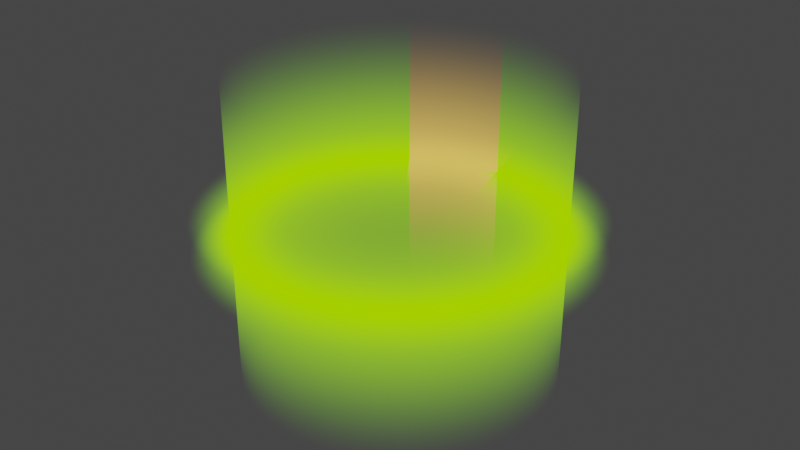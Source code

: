 # Source: Point_Of_Interest.blend  (saved by Blender 2.83.19; exported with 4.5.12 LTS)
import bpy
from mathutils import Matrix  # noqa: F401  (used for matrix-valued properties, if any)

bpy.ops.wm.read_factory_settings(use_empty=True)
scene = bpy.context.scene
scene.name = 'Scene'

# ---- collections
col_collection = bpy.data.collections.new('Collection'); scene.collection.children.link(col_collection)

# ---- materials (node trees are filled in below, after node groups)
mat_x = bpy.data.materials.new('Материал')
mat_x.surface_render_method = 'BLENDED'
mat_x.blend_method = 'BLEND'

# ---- material node trees
mat_x.use_nodes = True; mat_x.node_tree.nodes.clear()
_N = mat_x.node_tree.nodes; _L = mat_x.node_tree.links
n0 = _N.new('ShaderNodeUVMap'); n0.name = 'UV-разметка'; n0.location = (220, 623)
n1 = _N.new('ShaderNodeTexGradient'); n1.name = 'Текстура градиента'; n1.location = (692, 551)
n2 = _N.new('ShaderNodeBsdfTransparent'); n2.name = 'Прозрачный BSDF'; n2.location = (83, 78)
n3 = _N.new('ShaderNodeSeparateColor'); n3.name = 'Разделить RGB'; n3.location = (-108, 321)
n4 = _N.new('ShaderNodeMath'); n4.name = 'Математика.001'; n4.location = (146, 347)
n4.operation = 'MULTIPLY'
n4.use_clamp = True
n4.inputs[2].default_value = 0.0
n5 = _N.new('ShaderNodeVertexColor'); n5.name = 'Цвет вершины'; n5.location = (-374, 370)
n6 = _N.new('ShaderNodeMapping'); n6.name = 'Отображение'; n6.location = (475, 652)
n7 = _N.new('ShaderNodeRGB'); n7.name = 'RGB.001'; n7.location = (178, -163)
n7.outputs[0].default_value = (0.3886, 1.0, 0.0, 1.0)
n8 = _N.new('ShaderNodeSeparateColor'); n8.name = 'Разделить RGB.001'; n8.location = (297, 2)
n9 = _N.new('ShaderNodeVertexColor'); n9.name = 'Цвет вершины.001'; n9.location = (-20, -104)
n10 = _N.new('ShaderNodeMixShader'); n10.name = 'Микс-шейдер'; n10.location = (704, 290)
n11 = _N.new('ShaderNodeMixShader'); n11.name = 'Микс-шейдер.002'; n11.location = (1053, 161)
n12 = _N.new('ShaderNodeRGB'); n12.name = 'RGB'; n12.location = (-226, 156)
n12.outputs[0].default_value = (1.0, 0.6038, 0.1079, 1.0)
n13 = _N.new('ShaderNodeMixShader'); n13.name = 'Микс-шейдер.001'; n13.location = (1329, 409)
n14 = _N.new('ShaderNodeOutputMaterial'); n14.name = 'Material Output'; n14.location = (1555, 418)
n14.target = 'CYCLES'
n15 = _N.new('ShaderNodeMath'); n15.name = 'Математика'; n15.location = (957, 592)
n15.operation = 'LESS_THAN'
n15.inputs[1].default_value = 0.9
n15.inputs[2].default_value = 0.0
n16 = _N.new('ShaderNodeBsdfTransparent'); n16.name = 'Прозрачный BSDF.001'; n16.location = (496, -183)
n17 = _N.new('ShaderNodeMath'); n17.name = 'Математика.002'; n17.location = (613, 134)
n17.operation = 'MULTIPLY'
n17.use_clamp = True
n17.inputs[2].default_value = 0.0
n18 = _N.new('ShaderNodeOutputMaterial'); n18.name = 'Material Output.001'; n18.location = (0, 0)
n18.target = 'EEVEE'
n19 = _N.new('ShaderNodeMixShader'); n19.name = 'Mix Shader'; n19.location = (0, 0)
n19.label = 'Disable Shadow'
n19.hide = True
n20 = _N.new('ShaderNodeLightPath'); n20.name = 'Light Path'; n20.location = (0, 0)
n20.hide = True
n21 = _N.new('ShaderNodeBsdfTransparent'); n21.name = 'Transparent BSDF'; n21.location = (0, 0)
n21.hide = True
_L.new(n5.outputs[0], n3.inputs[0])
_L.new(n12.outputs[0], n10.inputs[2])
_L.new(n10.outputs[0], n13.inputs[1])
_L.new(n2.outputs[0], n10.inputs[1])
_L.new(n4.outputs[0], n10.inputs[0])
_L.new(n3.outputs[0], n4.inputs[0])
_L.new(n3.outputs[0], n4.inputs[1])
_L.new(n0.outputs[0], n6.inputs[0])
_L.new(n6.outputs[0], n1.inputs[0])
_L.new(n13.outputs[0], n14.inputs[0])
_L.new(n1.outputs[0], n15.inputs[0])
_L.new(n15.outputs[0], n13.inputs[0])
_L.new(n9.outputs[0], n8.inputs[0])
_L.new(n7.outputs[0], n11.inputs[2])
_L.new(n16.outputs[0], n11.inputs[1])
_L.new(n8.outputs[0], n17.inputs[0])
_L.new(n8.outputs[0], n17.inputs[1])
_L.new(n11.outputs[0], n13.inputs[2])
_L.new(n17.outputs[0], n11.inputs[0])
_L.new(n13.outputs[0], n19.inputs[1])
_L.new(n19.outputs[0], n18.inputs[0])
_L.new(n20.outputs[1], n19.inputs[0])
_L.new(n21.outputs[0], n19.inputs[2])
n14.is_active_output = True

# ---- world
world_world = bpy.data.worlds.new('World'); scene.world = world_world
world_world.use_nodes = True; world_world.node_tree.nodes.clear()
_N = world_world.node_tree.nodes; _L = world_world.node_tree.links
n0 = _N.new('ShaderNodeOutputWorld'); n0.name = 'World Output'; n0.location = (300, 300)
n1 = _N.new('ShaderNodeBackground'); n1.name = 'Background'; n1.location = (10, 300)
n1.inputs[0].default_value = (0.05088, 0.05088, 0.05088, 1.0)
_L.new(n1.outputs[0], n0.inputs[0])
n0.is_active_output = True
world_world.color = (0.05088, 0.05088, 0.05088)
world_world.use_sun_shadow = False
world_world.sun_shadow_jitter_overblur = 0.0

# ---- meshes
me_x = bpy.data.meshes.new('Окружность')
me_x.from_pydata([(0.0, 1.0, 0.0), (-0.09802, 0.9952, 0.0), (-0.1951, 0.9808, 0.0), (-0.2903, 0.9569, 0.0), (-0.3827, 0.9239, 0.0), (-0.4714, 0.8819, 0.0), (-0.5556, 0.8315, 0.0), (-0.6344, 0.773, 0.0), (-0.7071, 0.7071, 0.0), (-0.773, 0.6344, 0.0), (-0.8315, 0.5556, 0.0), (-0.8819, 0.4714, 0.0), (-0.9239, 0.3827, 0.0), (-0.9569, 0.2903, 0.0), (-0.9808, 0.1951, 0.0), (-0.9952, 0.09802, 0.0), (-1.0, -1.629e-07, 0.0), (-0.9952, -0.09802, 0.0), (-0.9808, -0.1951, 0.0), (-0.9569, -0.2903, 0.0), (-0.9239, -0.3827, 0.0), (-0.8819, -0.4714, 0.0), (-0.8315, -0.5556, 0.0), (-0.773, -0.6344, 0.0), (-0.7071, -0.7071, 0.0), (-0.6344, -0.773, 0.0), (-0.5556, -0.8315, 0.0), (-0.4714, -0.8819, 0.0), (-0.3827, -0.9239, 0.0), (-0.2903, -0.9569, 0.0), (-0.1951, -0.9808, 0.0), (-0.09802, -0.9952, 0.0), (8.027e-07, -1.0, 0.0), (0.09802, -0.9952, 0.0), (0.1951, -0.9808, 0.0), (0.2903, -0.9569, 0.0), (0.3827, -0.9239, 0.0), (0.4714, -0.8819, 0.0), (0.5556, -0.8315, 0.0), (0.6344, -0.773, 0.0), (0.7071, -0.7071, 0.0), (0.773, -0.6344, 0.0), (0.8315, -0.5556, 0.0), (0.8819, -0.4714, 0.0), (0.9239, -0.3827, 0.0), (0.9569, -0.2903, 0.0), (0.9808, -0.1951, 0.0), (0.9952, -0.09802, 0.0), (1.0, -4.649e-07, 0.0), (0.9952, 0.09802, 0.0), (0.9808, 0.1951, 0.0), (0.9569, 0.2903, 0.0), (0.9239, 0.3827, 0.0), (0.8819, 0.4714, 0.0), (0.8315, 0.5556, 0.0), (0.773, 0.6344, 0.0), (0.7071, 0.7071, 0.0), (0.6344, 0.773, 0.0), (0.5556, 0.8315, 0.0), (0.4714, 0.8819, 0.0), (0.3827, 0.9239, 0.0), (0.2903, 0.9569, 0.0), (0.1951, 0.9808, 0.0), (0.09802, 0.9952, 0.0), (0.0, 1.0, 1.0), (-0.09802, 0.9952, 1.0), (-0.1951, 0.9808, 1.0), (-0.2903, 0.9569, 1.0), (-0.3827, 0.9239, 1.0), (-0.4714, 0.8819, 1.0), (-0.5556, 0.8315, 1.0), (-0.6344, 0.773, 1.0), (-0.7071, 0.7071, 1.0), (-0.773, 0.6344, 1.0), (-0.8315, 0.5556, 1.0), (-0.8819, 0.4714, 1.0), (-0.9239, 0.3827, 1.0), (-0.9569, 0.2903, 1.0), (-0.9808, 0.1951, 1.0), (-0.9952, 0.09802, 1.0), (-1.0, -1.629e-07, 1.0), (-0.9952, -0.09802, 1.0), (-0.9808, -0.1951, 1.0), (-0.9569, -0.2903, 1.0), (-0.9239, -0.3827, 1.0), (-0.8819, -0.4714, 1.0), (-0.8315, -0.5556, 1.0), (-0.773, -0.6344, 1.0), (-0.7071, -0.7071, 1.0), (-0.6344, -0.773, 1.0), (-0.5556, -0.8315, 1.0), (-0.4714, -0.8819, 1.0), (-0.3827, -0.9239, 1.0), (-0.2903, -0.9569, 1.0), (-0.1951, -0.9808, 1.0), (-0.09802, -0.9952, 1.0), (8.027e-07, -1.0, 1.0), (0.09802, -0.9952, 1.0), (0.1951, -0.9808, 1.0), (0.2903, -0.9569, 1.0), (0.3827, -0.9239, 1.0), (0.4714, -0.8819, 1.0), (0.5556, -0.8315, 1.0), (0.6344, -0.773, 1.0), (0.7071, -0.7071, 1.0), (0.773, -0.6344, 1.0), (0.8315, -0.5556, 1.0), (0.8819, -0.4714, 1.0), (0.9239, -0.3827, 1.0), (0.9569, -0.2903, 1.0), (0.9808, -0.1951, 1.0), (0.9952, -0.09802, 1.0), (1.0, -4.649e-07, 1.0), (0.9952, 0.09802, 1.0), (0.9808, 0.1951, 1.0), (0.9569, 0.2903, 1.0), (0.9239, 0.3827, 1.0), (0.8819, 0.4714, 1.0), (0.8315, 0.5556, 1.0), (0.773, 0.6344, 1.0), (0.7071, 0.7071, 1.0), (0.6344, 0.773, 1.0), (0.5556, 0.8315, 1.0), (0.4714, 0.8819, 1.0), (0.3827, 0.9239, 1.0), (0.2903, 0.9569, 1.0), (0.1951, 0.9808, 1.0), (0.09802, 0.9952, 1.0), (0.0, 1.0, -1.0), (-0.09802, 0.9952, -1.0), (-0.1951, 0.9808, -1.0), (-0.2903, 0.9569, -1.0), (-0.3827, 0.9239, -1.0), (-0.4714, 0.8819, -1.0), (-0.5556, 0.8315, -1.0), (-0.6344, 0.773, -1.0), (-0.7071, 0.7071, -1.0), (-0.773, 0.6344, -1.0), (-0.8315, 0.5556, -1.0), (-0.8819, 0.4714, -1.0), (-0.9239, 0.3827, -1.0), (-0.9569, 0.2903, -1.0), (-0.9808, 0.1951, -1.0), (-0.9952, 0.09802, -1.0), (-1.0, -1.629e-07, -1.0), (-0.9952, -0.09802, -1.0), (-0.9808, -0.1951, -1.0), (-0.9569, -0.2903, -1.0), (-0.9239, -0.3827, -1.0), (-0.8819, -0.4714, -1.0), (-0.8315, -0.5556, -1.0), (-0.773, -0.6344, -1.0), (-0.7071, -0.7071, -1.0), (-0.6344, -0.773, -1.0), (-0.5556, -0.8315, -1.0), (-0.4714, -0.8819, -1.0), (-0.3827, -0.9239, -1.0), (-0.2903, -0.9569, -1.0), (-0.1951, -0.9808, -1.0), (-0.09802, -0.9952, -1.0), (8.027e-07, -1.0, -1.0), (0.09802, -0.9952, -1.0), (0.1951, -0.9808, -1.0), (0.2903, -0.9569, -1.0), (0.3827, -0.9239, -1.0), (0.4714, -0.8819, -1.0), (0.5556, -0.8315, -1.0), (0.6344, -0.773, -1.0), (0.7071, -0.7071, -1.0), (0.773, -0.6344, -1.0), (0.8315, -0.5556, -1.0), (0.8819, -0.4714, -1.0), (0.9239, -0.3827, -1.0), (0.9569, -0.2903, -1.0), (0.9808, -0.1951, -1.0), (0.9952, -0.09802, -1.0), (1.0, -4.649e-07, -1.0), (0.9952, 0.09802, -1.0), (0.9808, 0.1951, -1.0), (0.9569, 0.2903, -1.0), (0.9239, 0.3827, -1.0), (0.8819, 0.4714, -1.0), (0.8315, 0.5556, -1.0), (0.773, 0.6344, -1.0), (0.7071, 0.7071, -1.0), (0.6344, 0.773, -1.0), (0.5556, 0.8315, -1.0), (0.4714, 0.8819, -1.0), (0.3827, 0.9239, -1.0), (0.2903, 0.9569, -1.0), (0.1951, 0.9808, -1.0), (0.09802, 0.9952, -1.0), (-1.811e-07, 1.259, 0.111), (-0.1234, 1.253, 0.111), (-0.2457, 1.235, 0.111), (-0.3655, 1.205, 0.111), (-0.4819, 1.163, 0.111), (-0.5936, 1.111, 0.111), (-0.6996, 1.047, 0.111), (-0.7988, 0.9734, 0.111), (-0.8904, 0.8904, 0.111), (-0.9734, 0.7988, 0.111), (-1.047, 0.6996, 0.111), (-1.111, 0.5936, 0.111), (-1.163, 0.4819, 0.111), (-1.205, 0.3655, 0.111), (-1.235, 0.2457, 0.111), (-1.253, 0.1234, 0.111), (-1.259, -1.451e-07, 0.111), (-1.253, -0.1234, 0.111), (-1.235, -0.2457, 0.111), (-1.205, -0.3655, 0.111), (-1.163, -0.4819, 0.111), (-1.111, -0.5936, 0.111), (-1.047, -0.6996, 0.111), (-0.9734, -0.7988, 0.111), (-0.8904, -0.8904, 0.111), (-0.7988, -0.9734, 0.111), (-0.6996, -1.047, 0.111), (-0.5936, -1.111, 0.111), (-0.4819, -1.163, 0.111), (-0.3655, -1.205, 0.111), (-0.2457, -1.235, 0.111), (-0.1234, -1.253, 0.111), (8.297e-07, -1.259, 0.111), (0.1234, -1.253, 0.111), (0.2457, -1.235, 0.111), (0.3655, -1.205, 0.111), (0.4819, -1.163, 0.111), (0.5936, -1.111, 0.111), (0.6996, -1.047, 0.111), (0.7988, -0.9734, 0.111), (0.8904, -0.8904, 0.111), (0.9734, -0.7988, 0.111), (1.047, -0.6996, 0.111), (1.111, -0.5936, 0.111), (1.163, -0.4819, 0.111), (1.205, -0.3655, 0.111), (1.235, -0.2457, 0.111), (1.253, -0.1234, 0.111), (1.259, -5.253e-07, 0.111), (1.253, 0.1234, 0.111), (1.235, 0.2457, 0.111), (1.205, 0.3655, 0.111), (1.163, 0.4819, 0.111), (1.111, 0.5936, 0.111), (1.047, 0.6996, 0.111), (0.9734, 0.7988, 0.111), (0.8904, 0.8904, 0.111), (0.7988, 0.9734, 0.111), (0.6996, 1.047, 0.111), (0.5936, 1.111, 0.111), (0.4819, 1.163, 0.111), (0.3655, 1.205, 0.111), (0.2457, 1.235, 0.111), (0.1234, 1.253, 0.111), (-1.811e-07, 1.259, -0.111), (-0.1234, 1.253, -0.111), (-0.2457, 1.235, -0.111), (-0.3655, 1.205, -0.111), (-0.4819, 1.163, -0.111), (-0.5936, 1.111, -0.111), (-0.6996, 1.047, -0.111), (-0.7988, 0.9734, -0.111), (-0.8904, 0.8904, -0.111), (-0.9734, 0.7988, -0.111), (-1.047, 0.6996, -0.111), (-1.111, 0.5936, -0.111), (-1.163, 0.4819, -0.111), (-1.205, 0.3655, -0.111), (-1.235, 0.2457, -0.111), (-1.253, 0.1234, -0.111), (-1.259, -1.451e-07, -0.111), (-1.253, -0.1234, -0.111), (-1.235, -0.2457, -0.111), (-1.205, -0.3655, -0.111), (-1.163, -0.4819, -0.111), (-1.111, -0.5936, -0.111), (-1.047, -0.6996, -0.111), (-0.9734, -0.7988, -0.111), (-0.8904, -0.8904, -0.111), (-0.7988, -0.9734, -0.111), (-0.6996, -1.047, -0.111), (-0.5936, -1.111, -0.111), (-0.4819, -1.163, -0.111), (-0.3655, -1.205, -0.111), (-0.2457, -1.235, -0.111), (-0.1234, -1.253, -0.111), (8.297e-07, -1.259, -0.111), (0.1234, -1.253, -0.111), (0.2457, -1.235, -0.111), (0.3655, -1.205, -0.111), (0.4819, -1.163, -0.111), (0.5936, -1.111, -0.111), (0.6996, -1.047, -0.111), (0.7988, -0.9734, -0.111), (0.8904, -0.8904, -0.111), (0.9734, -0.7988, -0.111), (1.047, -0.6996, -0.111), (1.111, -0.5936, -0.111), (1.163, -0.4819, -0.111), (1.205, -0.3655, -0.111), (1.235, -0.2457, -0.111), (1.253, -0.1234, -0.111), (1.259, -5.253e-07, -0.111), (1.253, 0.1234, -0.111), (1.235, 0.2457, -0.111), (1.205, 0.3655, -0.111), (1.163, 0.4819, -0.111), (1.111, 0.5936, -0.111), (1.047, 0.6996, -0.111), (0.9734, 0.7988, -0.111), (0.8904, 0.8904, -0.111), (0.7988, 0.9734, -0.111), (0.6996, 1.047, -0.111), (0.5936, 1.111, -0.111), (0.4819, 1.163, -0.111), (0.3655, 1.205, -0.111), (0.2457, 1.235, -0.111), (0.1234, 1.253, -0.111), (1.744e-07, 0.6848, 0.1), (-0.06712, 0.6815, 0.1), (-0.1336, 0.6717, 0.1), (-0.1988, 0.6553, 0.1), (-0.2621, 0.6327, 0.1), (-0.3228, 0.604, 0.1), (-0.3805, 0.5694, 0.1), (-0.4344, 0.5294, 0.1), (-0.4842, 0.4842, 0.1), (-0.5294, 0.4344, 0.1), (-0.5694, 0.3805, 0.1), (-0.604, 0.3228, 0.1), (-0.6327, 0.2621, 0.1), (-0.6553, 0.1988, 0.1), (-0.6717, 0.1336, 0.1), (-0.6815, 0.06712, 0.1), (-0.6848, -1.893e-07, 0.1), (-0.6815, -0.06712, 0.1), (-0.6717, -0.1336, 0.1), (-0.6553, -0.1988, 0.1), (-0.6327, -0.2621, 0.1), (-0.604, -0.3228, 0.1), (-0.5694, -0.3805, 0.1), (-0.5294, -0.4344, 0.1), (-0.4842, -0.4842, 0.1), (-0.4344, -0.5294, 0.1), (-0.3805, -0.5694, 0.1), (-0.3228, -0.604, 0.1), (-0.2621, -0.6327, 0.1), (-0.1988, -0.6553, 0.1), (-0.1336, -0.6717, 0.1), (-0.06712, -0.6815, 0.1), (7.241e-07, -0.6848, 0.1), (0.06712, -0.6815, 0.1), (0.1336, -0.6717, 0.1), (0.1988, -0.6553, 0.1), (0.2621, -0.6327, 0.1), (0.3228, -0.604, 0.1), (0.3805, -0.5694, 0.1), (0.4344, -0.5294, 0.1), (0.4842, -0.4842, 0.1), (0.5294, -0.4344, 0.1), (0.5694, -0.3805, 0.1), (0.604, -0.3228, 0.1), (0.6327, -0.2621, 0.1), (0.6553, -0.1988, 0.1), (0.6717, -0.1336, 0.1), (0.6815, -0.06712, 0.1), (0.6848, -3.961e-07, 0.1), (0.6815, 0.06712, 0.1), (0.6717, 0.1336, 0.1), (0.6553, 0.1988, 0.1), (0.6327, 0.2621, 0.1), (0.604, 0.3228, 0.1), (0.5694, 0.3805, 0.1), (0.5294, 0.4344, 0.1), (0.4842, 0.4842, 0.1), (0.4344, 0.5294, 0.1), (0.3805, 0.5694, 0.1), (0.3228, 0.604, 0.1), (0.2621, 0.6327, 0.1), (0.1988, 0.6553, 0.1), (0.1336, 0.6717, 0.1), (0.06713, 0.6815, 0.1), (1.744e-07, 0.6848, -0.1), (-0.06712, 0.6815, -0.1), (-0.1336, 0.6717, -0.1), (-0.1988, 0.6553, -0.1), (-0.2621, 0.6327, -0.1), (-0.3228, 0.604, -0.1), (-0.3805, 0.5694, -0.1), (-0.4344, 0.5294, -0.1), (-0.4842, 0.4842, -0.1), (-0.5294, 0.4344, -0.1), (-0.5694, 0.3805, -0.1), (-0.604, 0.3228, -0.1), (-0.6327, 0.2621, -0.1), (-0.6553, 0.1988, -0.1), (-0.6717, 0.1336, -0.1), (-0.6815, 0.06712, -0.1), (-0.6848, -1.893e-07, -0.1), (-0.6815, -0.06712, -0.1), (-0.6717, -0.1336, -0.1), (-0.6553, -0.1988, -0.1), (-0.6327, -0.2621, -0.1), (-0.604, -0.3228, -0.1), (-0.5694, -0.3805, -0.1), (-0.5294, -0.4344, -0.1), (-0.4842, -0.4842, -0.1), (-0.4344, -0.5294, -0.1), (-0.3805, -0.5694, -0.1), (-0.3228, -0.604, -0.1), (-0.2621, -0.6327, -0.1), (-0.1988, -0.6553, -0.1), (-0.1336, -0.6717, -0.1), (-0.06712, -0.6815, -0.1), (7.241e-07, -0.6848, -0.1), (0.06712, -0.6815, -0.1), (0.1336, -0.6717, -0.1), (0.1988, -0.6553, -0.1), (0.2621, -0.6327, -0.1), (0.3228, -0.604, -0.1), (0.3805, -0.5694, -0.1), (0.4344, -0.5294, -0.1), (0.4842, -0.4842, -0.1), (0.5294, -0.4344, -0.1), (0.5694, -0.3805, -0.1), (0.604, -0.3228, -0.1), (0.6327, -0.2621, -0.1), (0.6553, -0.1988, -0.1), (0.6717, -0.1336, -0.1), (0.6815, -0.06712, -0.1), (0.6848, -3.961e-07, -0.1), (0.6815, 0.06712, -0.1), (0.6717, 0.1336, -0.1), (0.6553, 0.1988, -0.1), (0.6327, 0.2621, -0.1), (0.604, 0.3228, -0.1), (0.5694, 0.3805, -0.1), (0.5294, 0.4344, -0.1), (0.4842, 0.4842, -0.1), (0.4344, 0.5294, -0.1), (0.3805, 0.5694, -0.1), (0.3228, 0.604, -0.1), (0.2621, 0.6327, -0.1), (0.1988, 0.6553, -0.1), (0.1336, 0.6717, -0.1), (0.06713, 0.6815, -0.1)], [], [(39, 38, 102, 103), (13, 12, 76, 77), (40, 39, 103, 104), (14, 13, 77, 78), (41, 40, 104, 105), (15, 14, 78, 79), (42, 41, 105, 106), (16, 15, 79, 80), (43, 42, 106, 107), (17, 16, 80, 81), (44, 43, 107, 108), (18, 17, 81, 82), (45, 44, 108, 109), (19, 18, 82, 83), (46, 45, 109, 110), (20, 19, 83, 84), (47, 46, 110, 111), (21, 20, 84, 85), (48, 47, 111, 112), (22, 21, 85, 86), (49, 48, 112, 113), (23, 22, 86, 87), (50, 49, 113, 114), (24, 23, 87, 88), (51, 50, 114, 115), (25, 24, 88, 89), (52, 51, 115, 116), (26, 25, 89, 90), (53, 52, 116, 117), (27, 26, 90, 91), (1, 0, 64, 65), (54, 53, 117, 118), (28, 27, 91, 92), (2, 1, 65, 66), (55, 54, 118, 119), (29, 28, 92, 93), (3, 2, 66, 67), (56, 55, 119, 120), (30, 29, 93, 94), (4, 3, 67, 68), (57, 56, 120, 121), (31, 30, 94, 95), (5, 4, 68, 69), (58, 57, 121, 122), (32, 31, 95, 96), (6, 5, 69, 70), (59, 58, 122, 123), (33, 32, 96, 97), (7, 6, 70, 71), (60, 59, 123, 124), (34, 33, 97, 98), (8, 7, 71, 72), (61, 60, 124, 125), (35, 34, 98, 99), (9, 8, 72, 73), (62, 61, 125, 126), (36, 35, 99, 100), (10, 9, 73, 74), (63, 62, 126, 127), (37, 36, 100, 101), (11, 10, 74, 75), (0, 63, 127, 64), (38, 37, 101, 102), (12, 11, 75, 76), (38, 39, 167, 166), (12, 13, 141, 140), (39, 40, 168, 167), (13, 14, 142, 141), (40, 41, 169, 168), (14, 15, 143, 142), (41, 42, 170, 169), (15, 16, 144, 143), (42, 43, 171, 170), (16, 17, 145, 144), (43, 44, 172, 171), (17, 18, 146, 145), (44, 45, 173, 172), (18, 19, 147, 146), (45, 46, 174, 173), (19, 20, 148, 147), (46, 47, 175, 174), (20, 21, 149, 148), (47, 48, 176, 175), (21, 22, 150, 149), (48, 49, 177, 176), (22, 23, 151, 150), (49, 50, 178, 177), (23, 24, 152, 151), (50, 51, 179, 178), (24, 25, 153, 152), (51, 52, 180, 179), (25, 26, 154, 153), (52, 53, 181, 180), (26, 27, 155, 154), (0, 1, 129, 128), (53, 54, 182, 181), (27, 28, 156, 155), (1, 2, 130, 129), (54, 55, 183, 182), (28, 29, 157, 156), (2, 3, 131, 130), (55, 56, 184, 183), (29, 30, 158, 157), (3, 4, 132, 131), (56, 57, 185, 184), (30, 31, 159, 158), (4, 5, 133, 132), (57, 58, 186, 185), (31, 32, 160, 159), (5, 6, 134, 133), (58, 59, 187, 186), (32, 33, 161, 160), (6, 7, 135, 134), (59, 60, 188, 187), (33, 34, 162, 161), (7, 8, 136, 135), (60, 61, 189, 188), (34, 35, 163, 162), (8, 9, 137, 136), (61, 62, 190, 189), (35, 36, 164, 163), (9, 10, 138, 137), (62, 63, 191, 190), (36, 37, 165, 164), (10, 11, 139, 138), (63, 0, 128, 191), (37, 38, 166, 165), (11, 12, 140, 139), (36, 35, 227, 228), (10, 9, 201, 202), (63, 62, 254, 255), (37, 36, 228, 229), (11, 10, 202, 203), (0, 63, 255, 192), (38, 37, 229, 230), (12, 11, 203, 204), (39, 38, 230, 231), (13, 12, 204, 205), (40, 39, 231, 232), (14, 13, 205, 206), (41, 40, 232, 233), (15, 14, 206, 207), (42, 41, 233, 234), (16, 15, 207, 208), (43, 42, 234, 235), (17, 16, 208, 209), (44, 43, 235, 236), (18, 17, 209, 210), (45, 44, 236, 237), (19, 18, 210, 211), (46, 45, 237, 238), (20, 19, 211, 212), (47, 46, 238, 239), (21, 20, 212, 213), (48, 47, 239, 240), (22, 21, 213, 214), (49, 48, 240, 241), (23, 22, 214, 215), (50, 49, 241, 242), (24, 23, 215, 216), (51, 50, 242, 243), (25, 24, 216, 217), (52, 51, 243, 244), (26, 25, 217, 218), (53, 52, 244, 245), (27, 26, 218, 219), (1, 0, 192, 193), (54, 53, 245, 246), (28, 27, 219, 220), (2, 1, 193, 194), (55, 54, 246, 247), (29, 28, 220, 221), (3, 2, 194, 195), (56, 55, 247, 248), (30, 29, 221, 222), (4, 3, 195, 196), (57, 56, 248, 249), (31, 30, 222, 223), (5, 4, 196, 197), (58, 57, 249, 250), (32, 31, 223, 224), (6, 5, 197, 198), (59, 58, 250, 251), (33, 32, 224, 225), (7, 6, 198, 199), (60, 59, 251, 252), (34, 33, 225, 226), (8, 7, 199, 200), (61, 60, 252, 253), (35, 34, 226, 227), (9, 8, 200, 201), (62, 61, 253, 254), (257, 258, 2, 1), (258, 259, 3, 2), (259, 260, 4, 3), (260, 261, 5, 4), (261, 262, 6, 5), (262, 263, 7, 6), (263, 264, 8, 7), (264, 265, 9, 8), (265, 266, 10, 9), (266, 267, 11, 10), (267, 268, 12, 11), (268, 269, 13, 12), (269, 270, 14, 13), (270, 271, 15, 14), (271, 272, 16, 15), (272, 273, 17, 16), (273, 274, 18, 17), (274, 275, 19, 18), (275, 276, 20, 19), (276, 277, 21, 20), (277, 278, 22, 21), (278, 279, 23, 22), (279, 280, 24, 23), (280, 281, 25, 24), (281, 282, 26, 25), (282, 283, 27, 26), (283, 284, 28, 27), (284, 285, 29, 28), (285, 286, 30, 29), (286, 287, 31, 30), (287, 288, 32, 31), (288, 289, 33, 32), (289, 290, 34, 33), (290, 291, 35, 34), (291, 292, 36, 35), (292, 293, 37, 36), (293, 294, 38, 37), (294, 295, 39, 38), (295, 296, 40, 39), (296, 297, 41, 40), (297, 298, 42, 41), (298, 299, 43, 42), (299, 300, 44, 43), (300, 301, 45, 44), (301, 302, 46, 45), (302, 303, 47, 46), (303, 304, 48, 47), (304, 305, 49, 48), (305, 306, 50, 49), (306, 307, 51, 50), (307, 308, 52, 51), (308, 309, 53, 52), (309, 310, 54, 53), (310, 311, 55, 54), (311, 312, 56, 55), (312, 313, 57, 56), (313, 314, 58, 57), (314, 315, 59, 58), (315, 316, 60, 59), (316, 317, 61, 60), (317, 318, 62, 61), (318, 319, 63, 62), (319, 256, 0, 63), (256, 257, 1, 0), (35, 36, 356, 355), (9, 10, 330, 329), (62, 63, 383, 382), (36, 37, 357, 356), (10, 11, 331, 330), (63, 0, 320, 383), (37, 38, 358, 357), (11, 12, 332, 331), (38, 39, 359, 358), (12, 13, 333, 332), (39, 40, 360, 359), (13, 14, 334, 333), (40, 41, 361, 360), (14, 15, 335, 334), (41, 42, 362, 361), (15, 16, 336, 335), (42, 43, 363, 362), (16, 17, 337, 336), (43, 44, 364, 363), (17, 18, 338, 337), (44, 45, 365, 364), (18, 19, 339, 338), (45, 46, 366, 365), (19, 20, 340, 339), (46, 47, 367, 366), (20, 21, 341, 340), (47, 48, 368, 367), (21, 22, 342, 341), (48, 49, 369, 368), (22, 23, 343, 342), (49, 50, 370, 369), (23, 24, 344, 343), (50, 51, 371, 370), (24, 25, 345, 344), (51, 52, 372, 371), (25, 26, 346, 345), (52, 53, 373, 372), (26, 27, 347, 346), (0, 1, 321, 320), (53, 54, 374, 373), (27, 28, 348, 347), (1, 2, 322, 321), (54, 55, 375, 374), (28, 29, 349, 348), (2, 3, 323, 322), (55, 56, 376, 375), (29, 30, 350, 349), (3, 4, 324, 323), (56, 57, 377, 376), (30, 31, 351, 350), (4, 5, 325, 324), (57, 58, 378, 377), (31, 32, 352, 351), (5, 6, 326, 325), (58, 59, 379, 378), (32, 33, 353, 352), (6, 7, 327, 326), (59, 60, 380, 379), (33, 34, 354, 353), (7, 8, 328, 327), (60, 61, 381, 380), (34, 35, 355, 354), (8, 9, 329, 328), (61, 62, 382, 381), (385, 386, 2, 1), (386, 387, 3, 2), (387, 388, 4, 3), (388, 389, 5, 4), (389, 390, 6, 5), (390, 391, 7, 6), (391, 392, 8, 7), (392, 393, 9, 8), (393, 394, 10, 9), (394, 395, 11, 10), (395, 396, 12, 11), (396, 397, 13, 12), (397, 398, 14, 13), (398, 399, 15, 14), (399, 400, 16, 15), (400, 401, 17, 16), (401, 402, 18, 17), (402, 403, 19, 18), (403, 404, 20, 19), (404, 405, 21, 20), (405, 406, 22, 21), (406, 407, 23, 22), (407, 408, 24, 23), (408, 409, 25, 24), (409, 410, 26, 25), (410, 411, 27, 26), (411, 412, 28, 27), (412, 413, 29, 28), (413, 414, 30, 29), (414, 415, 31, 30), (415, 416, 32, 31), (416, 417, 33, 32), (417, 418, 34, 33), (418, 419, 35, 34), (419, 420, 36, 35), (420, 421, 37, 36), (421, 422, 38, 37), (422, 423, 39, 38), (423, 424, 40, 39), (424, 425, 41, 40), (425, 426, 42, 41), (426, 427, 43, 42), (427, 428, 44, 43), (428, 429, 45, 44), (429, 430, 46, 45), (430, 431, 47, 46), (431, 432, 48, 47), (432, 433, 49, 48), (433, 434, 50, 49), (434, 435, 51, 50), (435, 436, 52, 51), (436, 437, 53, 52), (437, 438, 54, 53), (438, 439, 55, 54), (439, 440, 56, 55), (440, 441, 57, 56), (441, 442, 58, 57), (442, 443, 59, 58), (443, 444, 60, 59), (444, 445, 61, 60), (445, 446, 62, 61), (446, 447, 63, 62), (447, 384, 0, 63), (384, 385, 1, 0)])
me_x.polygons.foreach_set('use_smooth', [True] * 384)
_uv = me_x.uv_layers.new(name='UVКарта')
_uv.uv.foreach_set('vector', [0.3906, 0.5, 0.4063, 0.5, 0.4063, 1.0, 0.3906, 1.0, 0.7969, 0.5, 0.8125, 0.5, 0.8125, 1.0, 0.7969, 1.0, 0.375, 0.5, 0.3906, 0.5, 0.3906, 1.0, 0.375, 1.0, 0.7813, 0.5, 0.7969, 0.5, 0.7969, 1.0, 0.7813, 1.0, 0.3594, 0.5, 0.375, 0.5, 0.375, 1.0, 0.3594, 1.0, 0.7656, 0.5, 0.7813, 0.5, 0.7813, 1.0, 0.7656, 1.0, 0.3438, 0.5, 0.3594, 0.5, 0.3594, 1.0, 0.3438, 1.0, 0.75, 0.5, 0.7656, 0.5, 0.7656, 1.0, 0.75, 1.0, 0.3281, 0.5, 0.3438, 0.5, 0.3438, 1.0, 0.3281, 1.0, 0.7344, 0.5, 0.75, 0.5, 0.75, 1.0, 0.7344, 1.0, 0.3125, 0.5, 0.3281, 0.5, 0.3281, 1.0, 0.3125, 1.0, 0.7188, 0.5, 0.7344, 0.5, 0.7344, 1.0, 0.7188, 1.0, 0.2969, 0.5, 0.3125, 0.5, 0.3125, 1.0, 0.2969, 1.0, 0.7031, 0.5, 0.7188, 0.5, 0.7188, 1.0, 0.7031, 1.0, 0.2813, 0.5, 0.2969, 0.5, 0.2969, 1.0, 0.2813, 1.0, 0.6875, 0.5, 0.7031, 0.5, 0.7031, 1.0, 0.6875, 1.0, 0.2656, 0.5, 0.2813, 0.5, 0.2813, 1.0, 0.2656, 1.0, 0.6719, 0.5, 0.6875, 0.5, 0.6875, 1.0, 0.6719, 1.0, 0.25, 0.5, 0.2656, 0.5, 0.2656, 1.0, 0.25, 1.0, 0.6563, 0.5, 0.6719, 0.5, 0.6719, 1.0, 0.6563, 1.0, 0.2344, 0.5, 0.25, 0.5, 0.25, 1.0, 0.2344, 1.0, 0.6406, 0.5, 0.6563, 0.5, 0.6563, 1.0, 0.6406, 1.0, 0.2188, 0.5, 0.2344, 0.5, 0.2344, 1.0, 0.2188, 1.0, 0.625, 0.5, 0.6406, 0.5, 0.6406, 1.0, 0.625, 1.0, 0.2031, 0.5, 0.2188, 0.5, 0.2188, 1.0, 0.2031, 1.0, 0.6094, 0.5, 0.625, 0.5, 0.625, 1.0, 0.6094, 1.0, 0.1875, 0.5, 0.2031, 0.5, 0.2031, 1.0, 0.1875, 1.0, 0.5938, 0.5, 0.6094, 0.5, 0.6094, 1.0, 0.5938, 1.0, 0.1719, 0.5, 0.1875, 0.5, 0.1875, 1.0, 0.1719, 1.0, 0.5781, 0.5, 0.5938, 0.5, 0.5938, 1.0, 0.5781, 1.0, 0.9844, 0.5, 1.0, 0.5, 1.0, 1.0, 0.9844, 1.0, 0.1563, 0.5, 0.1719, 0.5, 0.1719, 1.0, 0.1563, 1.0, 0.5625, 0.5, 0.5781, 0.5, 0.5781, 1.0, 0.5625, 1.0, 0.9688, 0.5, 0.9844, 0.5, 0.9844, 1.0, 0.9688, 1.0, 0.1406, 0.5, 0.1563, 0.5, 0.1563, 1.0, 0.1406, 1.0, 0.5469, 0.5, 0.5625, 0.5, 0.5625, 1.0, 0.5469, 1.0, 0.9531, 0.5, 0.9688, 0.5, 0.9688, 1.0, 0.9531, 1.0, 0.125, 0.5, 0.1406, 0.5, 0.1406, 1.0, 0.125, 1.0, 0.5313, 0.5, 0.5469, 0.5, 0.5469, 1.0, 0.5313, 1.0, 0.9375, 0.5, 0.9531, 0.5, 0.9531, 1.0, 0.9375, 1.0, 0.1094, 0.5, 0.125, 0.5, 0.125, 1.0, 0.1094, 1.0, 0.5156, 0.5, 0.5313, 0.5, 0.5313, 1.0, 0.5156, 1.0, 0.9219, 0.5, 0.9375, 0.5, 0.9375, 1.0, 0.9219, 1.0, 0.09375, 0.5, 0.1094, 0.5, 0.1094, 1.0, 0.09375, 1.0, 0.5, 0.5, 0.5156, 0.5, 0.5156, 1.0, 0.5, 1.0, 0.9063, 0.5, 0.9219, 0.5, 0.9219, 1.0, 0.9063, 1.0, 0.07813, 0.5, 0.09375, 0.5, 0.09375, 1.0, 0.07813, 1.0, 0.4844, 0.5, 0.5, 0.5, 0.5, 1.0, 0.4844, 1.0, 0.8906, 0.5, 0.9063, 0.5, 0.9063, 1.0, 0.8906, 1.0, 0.0625, 0.5, 0.07813, 0.5, 0.07813, 1.0, 0.0625, 1.0, 0.4688, 0.5, 0.4844, 0.5, 0.4844, 1.0, 0.4688, 1.0, 0.875, 0.5, 0.8906, 0.5, 0.8906, 1.0, 0.875, 1.0, 0.04688, 0.5, 0.0625, 0.5, 0.0625, 1.0, 0.04688, 1.0, 0.4531, 0.5, 0.4688, 0.5, 0.4688, 1.0, 0.4531, 1.0, 0.8594, 0.5, 0.875, 0.5, 0.875, 1.0, 0.8594, 1.0, 0.03125, 0.5, 0.04688, 0.5, 0.04688, 1.0, 0.03125, 1.0, 0.4375, 0.5, 0.4531, 0.5, 0.4531, 1.0, 0.4375, 1.0, 0.8438, 0.5, 0.8594, 0.5, 0.8594, 1.0, 0.8438, 1.0, 0.01563, 0.5, 0.03125, 0.5, 0.03125, 1.0, 0.01563, 1.0, 0.4219, 0.5, 0.4375, 0.5, 0.4375, 1.0, 0.4219, 1.0, 0.8281, 0.5, 0.8438, 0.5, 0.8438, 1.0, 0.8281, 1.0, 1.192e-07, 0.5, 0.01563, 0.5, 0.01563, 1.0, 1.192e-07, 1.0, 0.4063, 0.5, 0.4219, 0.5, 0.4219, 1.0, 0.4063, 1.0, 0.8125, 0.5, 0.8281, 0.5, 0.8281, 1.0, 0.8125, 1.0, 0.4063, 0.5, 0.3906, 0.5, 0.3906, -5.96e-08, 0.4063, -5.96e-08, 0.8125, 0.5, 0.7969, 0.5, 0.7969, -5.96e-08, 0.8125, -5.96e-08, 0.3906, 0.5, 0.375, 0.5, 0.375, -5.96e-08, 0.3906, -5.96e-08, 0.7969, 0.5, 0.7813, 0.5, 0.7813, 0.0, 0.7969, -5.96e-08, 0.375, 0.5, 0.3594, 0.5, 0.3594, -5.96e-08, 0.375, -5.96e-08, 0.7813, 0.5, 0.7656, 0.5, 0.7656, 0.0, 0.7813, 0.0, 0.3594, 0.5, 0.3438, 0.5, 0.3438, -5.96e-08, 0.3594, -5.96e-08, 0.7656, 0.5, 0.75, 0.5, 0.75, 0.0, 0.7656, 0.0, 0.3438, 0.5, 0.3281, 0.5, 0.3281, -5.96e-08, 0.3438, -5.96e-08, 0.75, 0.5, 0.7344, 0.5, 0.7344, 0.0, 0.75, 0.0, 0.3281, 0.5, 0.3125, 0.5, 0.3125, -5.96e-08, 0.3281, -5.96e-08, 0.7344, 0.5, 0.7188, 0.5, 0.7188, 0.0, 0.7344, 0.0, 0.3125, 0.5, 0.2969, 0.5, 0.2969, -5.96e-08, 0.3125, -5.96e-08, 0.7188, 0.5, 0.7031, 0.5, 0.7031, 0.0, 0.7188, 0.0, 0.2969, 0.5, 0.2813, 0.5, 0.2813, -1.192e-07, 0.2969, -5.96e-08, 0.7031, 0.5, 0.6875, 0.5, 0.6875, 0.0, 0.7031, 0.0, 0.2813, 0.5, 0.2656, 0.5, 0.2656, -1.192e-07, 0.2813, -1.192e-07, 0.6875, 0.5, 0.6719, 0.5, 0.6719, 0.0, 0.6875, 0.0, 0.2656, 0.5, 0.25, 0.5, 0.25, -1.192e-07, 0.2656, -1.192e-07, 0.6719, 0.5, 0.6563, 0.5, 0.6563, 0.0, 0.6719, 0.0, 0.25, 0.5, 0.2344, 0.5, 0.2344, -1.192e-07, 0.25, -1.192e-07, 0.6563, 0.5, 0.6406, 0.5, 0.6406, 0.0, 0.6563, 0.0, 0.2344, 0.5, 0.2188, 0.5, 0.2188, -1.192e-07, 0.2344, -1.192e-07, 0.6406, 0.5, 0.625, 0.5, 0.625, 0.0, 0.6406, 0.0, 0.2188, 0.5, 0.2031, 0.5, 0.2031, -1.192e-07, 0.2188, -1.192e-07, 0.625, 0.5, 0.6094, 0.5, 0.6094, 0.0, 0.625, 0.0, 0.2031, 0.5, 0.1875, 0.5, 0.1875, -1.192e-07, 0.2031, -1.192e-07, 0.6094, 0.5, 0.5938, 0.5, 0.5938, 0.0, 0.6094, 0.0, 0.1875, 0.5, 0.1719, 0.5, 0.1719, -1.192e-07, 0.1875, -1.192e-07, 0.5938, 0.5, 0.5781, 0.5, 0.5781, 0.0, 0.5938, 0.0, 1.0, 0.5, 0.9844, 0.5, 0.9844, -1.192e-07, 1.0, -1.192e-07, 0.1719, 0.5, 0.1563, 0.5, 0.1563, -1.192e-07, 0.1719, -1.192e-07, 0.5781, 0.5, 0.5625, 0.5, 0.5625, 0.0, 0.5781, 0.0, 0.9844, 0.5, 0.9688, 0.5, 0.9688, -1.192e-07, 0.9844, -1.192e-07, 0.1563, 0.5, 0.1406, 0.5, 0.1406, -1.192e-07, 0.1563, -1.192e-07, 0.5625, 0.5, 0.5469, 0.5, 0.5469, 0.0, 0.5625, 0.0, 0.9688, 0.5, 0.9531, 0.5, 0.9531, -1.192e-07, 0.9688, -1.192e-07, 0.1406, 0.5, 0.125, 0.5, 0.125, -1.192e-07, 0.1406, -1.192e-07, 0.5469, 0.5, 0.5313, 0.5, 0.5313, 0.0, 0.5469, 0.0, 0.9531, 0.5, 0.9375, 0.5, 0.9375, -5.96e-08, 0.9531, -1.192e-07, 0.125, 0.5, 0.1094, 0.5, 0.1094, -1.192e-07, 0.125, -1.192e-07, 0.5313, 0.5, 0.5156, 0.5, 0.5156, 0.0, 0.5313, 0.0, 0.9375, 0.5, 0.9219, 0.5, 0.9219, -5.96e-08, 0.9375, -5.96e-08, 0.1094, 0.5, 0.09375, 0.5, 0.09375, -1.192e-07, 0.1094, -1.192e-07, 0.5156, 0.5, 0.5, 0.5, 0.5, 0.0, 0.5156, 0.0, 0.9219, 0.5, 0.9063, 0.5, 0.9063, -5.96e-08, 0.9219, -5.96e-08, 0.09375, 0.5, 0.07813, 0.5, 0.07813, -1.192e-07, 0.09375, -1.192e-07, 0.5, 0.5, 0.4844, 0.5, 0.4844, 0.0, 0.5, 0.0, 0.9063, 0.5, 0.8906, 0.5, 0.8906, -5.96e-08, 0.9063, -5.96e-08, 0.07813, 0.5, 0.0625, 0.5, 0.0625, -1.192e-07, 0.07813, -1.192e-07, 0.4844, 0.5, 0.4688, 0.5, 0.4688, 0.0, 0.4844, 0.0, 0.8906, 0.5, 0.875, 0.5, 0.875, -5.96e-08, 0.8906, -5.96e-08, 0.0625, 0.5, 0.04688, 0.5, 0.04688, -1.192e-07, 0.0625, -1.192e-07, 0.4688, 0.5, 0.4531, 0.5, 0.4531, 0.0, 0.4688, 0.0, 0.875, 0.5, 0.8594, 0.5, 0.8594, -5.96e-08, 0.875, -5.96e-08, 0.04688, 0.5, 0.03125, 0.5, 0.03125, -1.192e-07, 0.04688, -1.192e-07, 0.4531, 0.5, 0.4375, 0.5, 0.4375, -5.96e-08, 0.4531, 0.0, 0.8594, 0.5, 0.8438, 0.5, 0.8438, -5.96e-08, 0.8594, -5.96e-08, 0.03125, 0.5, 0.01563, 0.5, 0.01563, -1.192e-07, 0.03125, -1.192e-07, 0.4375, 0.5, 0.4219, 0.5, 0.4219, -5.96e-08, 0.4375, -5.96e-08, 0.8438, 0.5, 0.8281, 0.5, 0.8281, -5.96e-08, 0.8438, -5.96e-08, 0.01563, 0.5, 1.192e-07, 0.5, 1.192e-07, -1.192e-07, 0.01563, -1.192e-07, 0.4219, 0.5, 0.4063, 0.5, 0.4063, -5.96e-08, 0.4219, -5.96e-08, 0.8281, 0.5, 0.8125, 0.5, 0.8125, -5.96e-08, 0.8281, -5.96e-08, 0.4375, 0.5, 0.4531, 0.5, 0.4531, 0.5555, 0.4375, 0.5555, 0.8438, 0.5, 0.8594, 0.5, 0.8594, 0.5555, 0.8438, 0.5555, 0.01563, 0.5, 0.03125, 0.5, 0.03125, 0.5555, 0.01563, 0.5555, 0.4219, 0.5, 0.4375, 0.5, 0.4375, 0.5555, 0.4219, 0.5555, 0.8281, 0.5, 0.8438, 0.5, 0.8438, 0.5555, 0.8281, 0.5555, 1.192e-07, 0.5, 0.01563, 0.5, 0.01563, 0.5555, 1.192e-07, 0.5555, 0.4063, 0.5, 0.4219, 0.5, 0.4219, 0.5555, 0.4063, 0.5555, 0.8125, 0.5, 0.8281, 0.5, 0.8281, 0.5555, 0.8125, 0.5555, 0.3906, 0.5, 0.4063, 0.5, 0.4063, 0.5555, 0.3906, 0.5555, 0.7969, 0.5, 0.8125, 0.5, 0.8125, 0.5555, 0.7969, 0.5555, 0.375, 0.5, 0.3906, 0.5, 0.3906, 0.5555, 0.375, 0.5555, 0.7813, 0.5, 0.7969, 0.5, 0.7969, 0.5555, 0.7813, 0.5555, 0.3594, 0.5, 0.375, 0.5, 0.375, 0.5555, 0.3594, 0.5555, 0.7656, 0.5, 0.7813, 0.5, 0.7813, 0.5555, 0.7656, 0.5555, 0.3438, 0.5, 0.3594, 0.5, 0.3594, 0.5555, 0.3438, 0.5555, 0.75, 0.5, 0.7656, 0.5, 0.7656, 0.5555, 0.75, 0.5555, 0.3281, 0.5, 0.3438, 0.5, 0.3438, 0.5555, 0.3281, 0.5555, 0.7344, 0.5, 0.75, 0.5, 0.75, 0.5555, 0.7344, 0.5555, 0.3125, 0.5, 0.3281, 0.5, 0.3281, 0.5555, 0.3125, 0.5555, 0.7188, 0.5, 0.7344, 0.5, 0.7344, 0.5555, 0.7188, 0.5555, 0.2969, 0.5, 0.3125, 0.5, 0.3125, 0.5555, 0.2969, 0.5555, 0.7031, 0.5, 0.7188, 0.5, 0.7188, 0.5555, 0.7031, 0.5555, 0.2813, 0.5, 0.2969, 0.5, 0.2969, 0.5555, 0.2813, 0.5555, 0.6875, 0.5, 0.7031, 0.5, 0.7031, 0.5555, 0.6875, 0.5555, 0.2656, 0.5, 0.2813, 0.5, 0.2813, 0.5555, 0.2656, 0.5555, 0.6719, 0.5, 0.6875, 0.5, 0.6875, 0.5555, 0.6719, 0.5555, 0.25, 0.5, 0.2656, 0.5, 0.2656, 0.5555, 0.25, 0.5555, 0.6563, 0.5, 0.6719, 0.5, 0.6719, 0.5555, 0.6563, 0.5555, 0.2344, 0.5, 0.25, 0.5, 0.25, 0.5555, 0.2344, 0.5555, 0.6406, 0.5, 0.6563, 0.5, 0.6563, 0.5555, 0.6406, 0.5555, 0.2188, 0.5, 0.2344, 0.5, 0.2344, 0.5555, 0.2188, 0.5555, 0.625, 0.5, 0.6406, 0.5, 0.6406, 0.5555, 0.625, 0.5555, 0.2031, 0.5, 0.2188, 0.5, 0.2188, 0.5555, 0.2031, 0.5555, 0.6094, 0.5, 0.625, 0.5, 0.625, 0.5555, 0.6094, 0.5555, 0.1875, 0.5, 0.2031, 0.5, 0.2031, 0.5555, 0.1875, 0.5555, 0.5938, 0.5, 0.6094, 0.5, 0.6094, 0.5555, 0.5938, 0.5555, 0.1719, 0.5, 0.1875, 0.5, 0.1875, 0.5555, 0.1719, 0.5555, 0.5781, 0.5, 0.5938, 0.5, 0.5938, 0.5555, 0.5781, 0.5555, 0.9844, 0.5, 1.0, 0.5, 1.0, 0.5555, 0.9844, 0.5555, 0.1563, 0.5, 0.1719, 0.5, 0.1719, 0.5555, 0.1563, 0.5555, 0.5625, 0.5, 0.5781, 0.5, 0.5781, 0.5555, 0.5625, 0.5555, 0.9688, 0.5, 0.9844, 0.5, 0.9844, 0.5555, 0.9688, 0.5555, 0.1406, 0.5, 0.1563, 0.5, 0.1563, 0.5555, 0.1406, 0.5555, 0.5469, 0.5, 0.5625, 0.5, 0.5625, 0.5555, 0.5469, 0.5555, 0.9531, 0.5, 0.9688, 0.5, 0.9688, 0.5555, 0.9531, 0.5555, 0.125, 0.5, 0.1406, 0.5, 0.1406, 0.5555, 0.125, 0.5555, 0.5313, 0.5, 0.5469, 0.5, 0.5469, 0.5555, 0.5313, 0.5555, 0.9375, 0.5, 0.9531, 0.5, 0.9531, 0.5555, 0.9375, 0.5555, 0.1094, 0.5, 0.125, 0.5, 0.125, 0.5555, 0.1094, 0.5555, 0.5156, 0.5, 0.5313, 0.5, 0.5313, 0.5555, 0.5156, 0.5555, 0.9219, 0.5, 0.9375, 0.5, 0.9375, 0.5555, 0.9219, 0.5555, 0.09375, 0.5, 0.1094, 0.5, 0.1094, 0.5555, 0.09375, 0.5555, 0.5, 0.5, 0.5156, 0.5, 0.5156, 0.5555, 0.5, 0.5555, 0.9063, 0.5, 0.9219, 0.5, 0.9219, 0.5555, 0.9063, 0.5555, 0.07813, 0.5, 0.09375, 0.5, 0.09375, 0.5555, 0.07813, 0.5555, 0.4844, 0.5, 0.5, 0.5, 0.5, 0.5555, 0.4844, 0.5555, 0.8906, 0.5, 0.9063, 0.5, 0.9063, 0.5555, 0.8906, 0.5555, 0.0625, 0.5, 0.07813, 0.5, 0.07813, 0.5555, 0.0625, 0.5555, 0.4688, 0.5, 0.4844, 0.5, 0.4844, 0.5555, 0.4688, 0.5555, 0.875, 0.5, 0.8906, 0.5, 0.8906, 0.5555, 0.875, 0.5555, 0.04688, 0.5, 0.0625, 0.5, 0.0625, 0.5555, 0.04688, 0.5555, 0.4531, 0.5, 0.4688, 0.5, 0.4688, 0.5555, 0.4531, 0.5555, 0.8594, 0.5, 0.875, 0.5, 0.875, 0.5555, 0.8594, 0.5555, 0.03125, 0.5, 0.04688, 0.5, 0.04688, 0.5555, 0.03125, 0.5555, 0.9844, 0.4445, 0.9688, 0.4445, 0.9688, 0.5, 0.9844, 0.5, 0.9688, 0.4445, 0.9531, 0.4445, 0.9531, 0.5, 0.9688, 0.5, 0.9531, 0.4445, 0.9375, 0.4445, 0.9375, 0.5, 0.9531, 0.5, 0.9375, 0.4445, 0.9219, 0.4445, 0.9219, 0.5, 0.9375, 0.5, 0.9219, 0.4445, 0.9063, 0.4445, 0.9063, 0.5, 0.9219, 0.5, 0.9063, 0.4445, 0.8906, 0.4445, 0.8906, 0.5, 0.9063, 0.5, 0.8906, 0.4445, 0.875, 0.4445, 0.875, 0.5, 0.8906, 0.5, 0.875, 0.4445, 0.8594, 0.4445, 0.8594, 0.5, 0.875, 0.5, 0.8594, 0.4445, 0.8438, 0.4445, 0.8438, 0.5, 0.8594, 0.5, 0.8438, 0.4445, 0.8281, 0.4445, 0.8281, 0.5, 0.8438, 0.5, 0.8281, 0.4445, 0.8125, 0.4445, 0.8125, 0.5, 0.8281, 0.5, 0.8125, 0.4445, 0.7969, 0.4445, 0.7969, 0.5, 0.8125, 0.5, 0.7969, 0.4445, 0.7813, 0.4445, 0.7813, 0.5, 0.7969, 0.5, 0.7813, 0.4445, 0.7656, 0.4445, 0.7656, 0.5, 0.7813, 0.5, 0.7656, 0.4445, 0.75, 0.4445, 0.75, 0.5, 0.7656, 0.5, 0.75, 0.4445, 0.7344, 0.4445, 0.7344, 0.5, 0.75, 0.5, 0.7344, 0.4445, 0.7188, 0.4445, 0.7188, 0.5, 0.7344, 0.5, 0.7188, 0.4445, 0.7031, 0.4445, 0.7031, 0.5, 0.7188, 0.5, 0.7031, 0.4445, 0.6875, 0.4445, 0.6875, 0.5, 0.7031, 0.5, 0.6875, 0.4445, 0.6719, 0.4445, 0.6719, 0.5, 0.6875, 0.5, 0.6719, 0.4445, 0.6563, 0.4445, 0.6563, 0.5, 0.6719, 0.5, 0.6563, 0.4445, 0.6406, 0.4445, 0.6406, 0.5, 0.6563, 0.5, 0.6406, 0.4445, 0.625, 0.4445, 0.625, 0.5, 0.6406, 0.5, 0.625, 0.4445, 0.6094, 0.4445, 0.6094, 0.5, 0.625, 0.5, 0.6094, 0.4445, 0.5938, 0.4445, 0.5938, 0.5, 0.6094, 0.5, 0.5938, 0.4445, 0.5781, 0.4445, 0.5781, 0.5, 0.5938, 0.5, 0.5781, 0.4445, 0.5625, 0.4445, 0.5625, 0.5, 0.5781, 0.5, 0.5625, 0.4445, 0.5469, 0.4445, 0.5469, 0.5, 0.5625, 0.5, 0.5469, 0.4445, 0.5313, 0.4445, 0.5313, 0.5, 0.5469, 0.5, 0.5313, 0.4445, 0.5156, 0.4445, 0.5156, 0.5, 0.5313, 0.5, 0.5156, 0.4445, 0.5, 0.4445, 0.5, 0.5, 0.5156, 0.5, 0.5, 0.4445, 0.4844, 0.4445, 0.4844, 0.5, 0.5, 0.5, 0.4844, 0.4445, 0.4688, 0.4445, 0.4688, 0.5, 0.4844, 0.5, 0.4688, 0.4445, 0.4531, 0.4445, 0.4531, 0.5, 0.4688, 0.5, 0.4531, 0.4445, 0.4375, 0.4445, 0.4375, 0.5, 0.4531, 0.5, 0.4375, 0.4445, 0.4219, 0.4445, 0.4219, 0.5, 0.4375, 0.5, 0.4219, 0.4445, 0.4063, 0.4445, 0.4063, 0.5, 0.4219, 0.5, 0.4063, 0.4445, 0.3906, 0.4445, 0.3906, 0.5, 0.4063, 0.5, 0.3906, 0.4445, 0.375, 0.4445, 0.375, 0.5, 0.3906, 0.5, 0.375, 0.4445, 0.3594, 0.4445, 0.3594, 0.5, 0.375, 0.5, 0.3594, 0.4445, 0.3438, 0.4445, 0.3438, 0.5, 0.3594, 0.5, 0.3438, 0.4445, 0.3281, 0.4445, 0.3281, 0.5, 0.3438, 0.5, 0.3281, 0.4445, 0.3125, 0.4445, 0.3125, 0.5, 0.3281, 0.5, 0.3125, 0.4445, 0.2969, 0.4445, 0.2969, 0.5, 0.3125, 0.5, 0.2969, 0.4445, 0.2813, 0.4445, 0.2813, 0.5, 0.2969, 0.5, 0.2813, 0.4445, 0.2656, 0.4445, 0.2656, 0.5, 0.2813, 0.5, 0.2656, 0.4445, 0.25, 0.4445, 0.25, 0.5, 0.2656, 0.5, 0.25, 0.4445, 0.2344, 0.4445, 0.2344, 0.5, 0.25, 0.5, 0.2344, 0.4445, 0.2188, 0.4445, 0.2188, 0.5, 0.2344, 0.5, 0.2188, 0.4445, 0.2031, 0.4445, 0.2031, 0.5, 0.2188, 0.5, 0.2031, 0.4445, 0.1875, 0.4445, 0.1875, 0.5, 0.2031, 0.5, 0.1875, 0.4445, 0.1719, 0.4445, 0.1719, 0.5, 0.1875, 0.5, 0.1719, 0.4445, 0.1563, 0.4445, 0.1563, 0.5, 0.1719, 0.5, 0.1563, 0.4445, 0.1406, 0.4445, 0.1406, 0.5, 0.1563, 0.5, 0.1406, 0.4445, 0.125, 0.4445, 0.125, 0.5, 0.1406, 0.5, 0.125, 0.4445, 0.1094, 0.4445, 0.1094, 0.5, 0.125, 0.5, 0.1094, 0.4445, 0.09375, 0.4445, 0.09375, 0.5, 0.1094, 0.5, 0.09375, 0.4445, 0.07813, 0.4445, 0.07813, 0.5, 0.09375, 0.5, 0.07813, 0.4445, 0.0625, 0.4445, 0.0625, 0.5, 0.07813, 0.5, 0.0625, 0.4445, 0.04688, 0.4445, 0.04688, 0.5, 0.0625, 0.5, 0.04688, 0.4445, 0.03125, 0.4445, 0.03125, 0.5, 0.04688, 0.5, 0.03125, 0.4445, 0.01563, 0.4445, 0.01563, 0.5, 0.03125, 0.5, 0.01563, 0.4445, 1.192e-07, 0.4445, 1.192e-07, 0.5, 0.01563, 0.5, 1.0, 0.4445, 0.9844, 0.4445, 0.9844, 0.5, 1.0, 0.5, 0.4531, 0.5, 0.4375, 0.5, 0.4375, 0.55, 0.4531, 0.55, 0.8594, 0.5, 0.8438, 0.5, 0.8438, 0.55, 0.8594, 0.55, 0.03125, 0.5, 0.01563, 0.5, 0.01563, 0.55, 0.03125, 0.55, 0.4375, 0.5, 0.4219, 0.5, 0.4219, 0.55, 0.4375, 0.55, 0.8438, 0.5, 0.8281, 0.5, 0.8281, 0.55, 0.8438, 0.55, 0.01563, 0.5, 1.192e-07, 0.5, 1.192e-07, 0.55, 0.01563, 0.55, 0.4219, 0.5, 0.4063, 0.5, 0.4063, 0.55, 0.4219, 0.55, 0.8281, 0.5, 0.8125, 0.5, 0.8125, 0.55, 0.8281, 0.55, 0.4063, 0.5, 0.3906, 0.5, 0.3906, 0.55, 0.4063, 0.55, 0.8125, 0.5, 0.7969, 0.5, 0.7969, 0.55, 0.8125, 0.55, 0.3906, 0.5, 0.375, 0.5, 0.375, 0.55, 0.3906, 0.55, 0.7969, 0.5, 0.7813, 0.5, 0.7813, 0.55, 0.7969, 0.55, 0.375, 0.5, 0.3594, 0.5, 0.3594, 0.55, 0.375, 0.55, 0.7813, 0.5, 0.7656, 0.5, 0.7656, 0.55, 0.7813, 0.55, 0.3594, 0.5, 0.3438, 0.5, 0.3438, 0.55, 0.3594, 0.55, 0.7656, 0.5, 0.75, 0.5, 0.75, 0.55, 0.7656, 0.55, 0.3438, 0.5, 0.3281, 0.5, 0.3281, 0.55, 0.3438, 0.55, 0.75, 0.5, 0.7344, 0.5, 0.7344, 0.55, 0.75, 0.55, 0.3281, 0.5, 0.3125, 0.5, 0.3125, 0.55, 0.3281, 0.55, 0.7344, 0.5, 0.7188, 0.5, 0.7188, 0.55, 0.7344, 0.55, 0.3125, 0.5, 0.2969, 0.5, 0.2969, 0.55, 0.3125, 0.55, 0.7188, 0.5, 0.7031, 0.5, 0.7031, 0.55, 0.7188, 0.55, 0.2969, 0.5, 0.2813, 0.5, 0.2813, 0.55, 0.2969, 0.55, 0.7031, 0.5, 0.6875, 0.5, 0.6875, 0.55, 0.7031, 0.55, 0.2813, 0.5, 0.2656, 0.5, 0.2656, 0.55, 0.2813, 0.55, 0.6875, 0.5, 0.6719, 0.5, 0.6719, 0.55, 0.6875, 0.55, 0.2656, 0.5, 0.25, 0.5, 0.25, 0.55, 0.2656, 0.55, 0.6719, 0.5, 0.6563, 0.5, 0.6563, 0.55, 0.6719, 0.55, 0.25, 0.5, 0.2344, 0.5, 0.2344, 0.55, 0.25, 0.55, 0.6563, 0.5, 0.6406, 0.5, 0.6406, 0.55, 0.6563, 0.55, 0.2344, 0.5, 0.2188, 0.5, 0.2188, 0.55, 0.2344, 0.55, 0.6406, 0.5, 0.625, 0.5, 0.625, 0.55, 0.6406, 0.55, 0.2188, 0.5, 0.2031, 0.5, 0.2031, 0.55, 0.2188, 0.55, 0.625, 0.5, 0.6094, 0.5, 0.6094, 0.55, 0.625, 0.55, 0.2031, 0.5, 0.1875, 0.5, 0.1875, 0.55, 0.2031, 0.55, 0.6094, 0.5, 0.5938, 0.5, 0.5938, 0.55, 0.6094, 0.55, 0.1875, 0.5, 0.1719, 0.5, 0.1719, 0.55, 0.1875, 0.55, 0.5938, 0.5, 0.5781, 0.5, 0.5781, 0.55, 0.5938, 0.55, 1.0, 0.5, 0.9844, 0.5, 0.9844, 0.55, 1.0, 0.55, 0.1719, 0.5, 0.1563, 0.5, 0.1563, 0.55, 0.1719, 0.55, 0.5781, 0.5, 0.5625, 0.5, 0.5625, 0.55, 0.5781, 0.55, 0.9844, 0.5, 0.9688, 0.5, 0.9688, 0.55, 0.9844, 0.55, 0.1563, 0.5, 0.1406, 0.5, 0.1406, 0.55, 0.1563, 0.55, 0.5625, 0.5, 0.5469, 0.5, 0.5469, 0.55, 0.5625, 0.55, 0.9688, 0.5, 0.9531, 0.5, 0.9531, 0.55, 0.9688, 0.55, 0.1406, 0.5, 0.125, 0.5, 0.125, 0.55, 0.1406, 0.55, 0.5469, 0.5, 0.5313, 0.5, 0.5313, 0.55, 0.5469, 0.55, 0.9531, 0.5, 0.9375, 0.5, 0.9375, 0.55, 0.9531, 0.55, 0.125, 0.5, 0.1094, 0.5, 0.1094, 0.55, 0.125, 0.55, 0.5313, 0.5, 0.5156, 0.5, 0.5156, 0.55, 0.5313, 0.55, 0.9375, 0.5, 0.9219, 0.5, 0.9219, 0.55, 0.9375, 0.55, 0.1094, 0.5, 0.09375, 0.5, 0.09375, 0.55, 0.1094, 0.55, 0.5156, 0.5, 0.5, 0.5, 0.5, 0.55, 0.5156, 0.55, 0.9219, 0.5, 0.9063, 0.5, 0.9063, 0.55, 0.9219, 0.55, 0.09375, 0.5, 0.07813, 0.5, 0.07813, 0.55, 0.09375, 0.55, 0.5, 0.5, 0.4844, 0.5, 0.4844, 0.55, 0.5, 0.55, 0.9063, 0.5, 0.8906, 0.5, 0.8906, 0.55, 0.9063, 0.55, 0.07813, 0.5, 0.0625, 0.5, 0.0625, 0.55, 0.07813, 0.55, 0.4844, 0.5, 0.4688, 0.5, 0.4688, 0.55, 0.4844, 0.55, 0.8906, 0.5, 0.875, 0.5, 0.875, 0.55, 0.8906, 0.55, 0.0625, 0.5, 0.04688, 0.5, 0.04688, 0.55, 0.0625, 0.55, 0.4688, 0.5, 0.4531, 0.5, 0.4531, 0.55, 0.4688, 0.55, 0.875, 0.5, 0.8594, 0.5, 0.8594, 0.55, 0.875, 0.55, 0.04688, 0.5, 0.03125, 0.5, 0.03125, 0.55, 0.04688, 0.55, 0.9844, 0.45, 0.9688, 0.45, 0.9688, 0.5, 0.9844, 0.5, 0.9688, 0.45, 0.9531, 0.45, 0.9531, 0.5, 0.9688, 0.5, 0.9531, 0.45, 0.9375, 0.45, 0.9375, 0.5, 0.9531, 0.5, 0.9375, 0.45, 0.9219, 0.45, 0.9219, 0.5, 0.9375, 0.5, 0.9219, 0.45, 0.9063, 0.45, 0.9063, 0.5, 0.9219, 0.5, 0.9063, 0.45, 0.8906, 0.45, 0.8906, 0.5, 0.9063, 0.5, 0.8906, 0.45, 0.875, 0.45, 0.875, 0.5, 0.8906, 0.5, 0.875, 0.45, 0.8594, 0.45, 0.8594, 0.5, 0.875, 0.5, 0.8594, 0.45, 0.8438, 0.45, 0.8438, 0.5, 0.8594, 0.5, 0.8438, 0.45, 0.8281, 0.45, 0.8281, 0.5, 0.8438, 0.5, 0.8281, 0.45, 0.8125, 0.45, 0.8125, 0.5, 0.8281, 0.5, 0.8125, 0.45, 0.7969, 0.45, 0.7969, 0.5, 0.8125, 0.5, 0.7969, 0.45, 0.7813, 0.45, 0.7813, 0.5, 0.7969, 0.5, 0.7813, 0.45, 0.7656, 0.45, 0.7656, 0.5, 0.7813, 0.5, 0.7656, 0.45, 0.75, 0.45, 0.75, 0.5, 0.7656, 0.5, 0.75, 0.45, 0.7344, 0.45, 0.7344, 0.5, 0.75, 0.5, 0.7344, 0.45, 0.7188, 0.45, 0.7188, 0.5, 0.7344, 0.5, 0.7188, 0.45, 0.7031, 0.45, 0.7031, 0.5, 0.7188, 0.5, 0.7031, 0.45, 0.6875, 0.45, 0.6875, 0.5, 0.7031, 0.5, 0.6875, 0.45, 0.6719, 0.45, 0.6719, 0.5, 0.6875, 0.5, 0.6719, 0.45, 0.6563, 0.45, 0.6563, 0.5, 0.6719, 0.5, 0.6563, 0.45, 0.6406, 0.45, 0.6406, 0.5, 0.6563, 0.5, 0.6406, 0.45, 0.625, 0.45, 0.625, 0.5, 0.6406, 0.5, 0.625, 0.45, 0.6094, 0.45, 0.6094, 0.5, 0.625, 0.5, 0.6094, 0.45, 0.5938, 0.45, 0.5938, 0.5, 0.6094, 0.5, 0.5938, 0.45, 0.5781, 0.45, 0.5781, 0.5, 0.5938, 0.5, 0.5781, 0.45, 0.5625, 0.45, 0.5625, 0.5, 0.5781, 0.5, 0.5625, 0.45, 0.5469, 0.45, 0.5469, 0.5, 0.5625, 0.5, 0.5469, 0.45, 0.5313, 0.45, 0.5313, 0.5, 0.5469, 0.5, 0.5313, 0.45, 0.5156, 0.45, 0.5156, 0.5, 0.5313, 0.5, 0.5156, 0.45, 0.5, 0.45, 0.5, 0.5, 0.5156, 0.5, 0.5, 0.45, 0.4844, 0.45, 0.4844, 0.5, 0.5, 0.5, 0.4844, 0.45, 0.4688, 0.45, 0.4688, 0.5, 0.4844, 0.5, 0.4688, 0.45, 0.4531, 0.45, 0.4531, 0.5, 0.4688, 0.5, 0.4531, 0.45, 0.4375, 0.45, 0.4375, 0.5, 0.4531, 0.5, 0.4375, 0.45, 0.4219, 0.45, 0.4219, 0.5, 0.4375, 0.5, 0.4219, 0.45, 0.4063, 0.45, 0.4063, 0.5, 0.4219, 0.5, 0.4063, 0.45, 0.3906, 0.45, 0.3906, 0.5, 0.4063, 0.5, 0.3906, 0.45, 0.375, 0.45, 0.375, 0.5, 0.3906, 0.5, 0.375, 0.45, 0.3594, 0.45, 0.3594, 0.5, 0.375, 0.5, 0.3594, 0.45, 0.3438, 0.45, 0.3438, 0.5, 0.3594, 0.5, 0.3438, 0.45, 0.3281, 0.45, 0.3281, 0.5, 0.3438, 0.5, 0.3281, 0.45, 0.3125, 0.45, 0.3125, 0.5, 0.3281, 0.5, 0.3125, 0.45, 0.2969, 0.45, 0.2969, 0.5, 0.3125, 0.5, 0.2969, 0.45, 0.2813, 0.45, 0.2813, 0.5, 0.2969, 0.5, 0.2813, 0.45, 0.2656, 0.45, 0.2656, 0.5, 0.2813, 0.5, 0.2656, 0.45, 0.25, 0.45, 0.25, 0.5, 0.2656, 0.5, 0.25, 0.45, 0.2344, 0.45, 0.2344, 0.5, 0.25, 0.5, 0.2344, 0.45, 0.2188, 0.45, 0.2188, 0.5, 0.2344, 0.5, 0.2188, 0.45, 0.2031, 0.45, 0.2031, 0.5, 0.2188, 0.5, 0.2031, 0.45, 0.1875, 0.45, 0.1875, 0.5, 0.2031, 0.5, 0.1875, 0.45, 0.1719, 0.45, 0.1719, 0.5, 0.1875, 0.5, 0.1719, 0.45, 0.1563, 0.45, 0.1563, 0.5, 0.1719, 0.5, 0.1563, 0.45, 0.1406, 0.45, 0.1406, 0.5, 0.1563, 0.5, 0.1406, 0.45, 0.125, 0.45, 0.125, 0.5, 0.1406, 0.5, 0.125, 0.45, 0.1094, 0.45, 0.1094, 0.5, 0.125, 0.5, 0.1094, 0.45, 0.09375, 0.45, 0.09375, 0.5, 0.1094, 0.5, 0.09375, 0.45, 0.07813, 0.45, 0.07813, 0.5, 0.09375, 0.5, 0.07813, 0.45, 0.0625, 0.45, 0.0625, 0.5, 0.07813, 0.5, 0.0625, 0.45, 0.04688, 0.45, 0.04688, 0.5, 0.0625, 0.5, 0.04688, 0.45, 0.03125, 0.45, 0.03125, 0.5, 0.04688, 0.5, 0.03125, 0.45, 0.01563, 0.45, 0.01563, 0.5, 0.03125, 0.5, 0.01563, 0.45, 1.192e-07, 0.45, 1.192e-07, 0.5, 0.01563, 0.5, 1.0, 0.45, 0.9844, 0.45, 0.9844, 0.5, 1.0, 0.5])
_ca = me_x.color_attributes.new('Цвет', 'BYTE_COLOR', 'CORNER')
_ca.data.foreach_set('color', [1.0, 1.0, 1.0, 1.0, 1.0, 1.0, 1.0, 1.0, 0.0, 0.0, 0.0, 1.0, 0.0, 0.0, 0.0, 1.0, 1.0, 1.0, 1.0, 1.0, 1.0, 1.0, 1.0, 1.0, 0.0, 0.0, 0.0, 1.0, 0.0, 0.0, 0.0, 1.0, 1.0, 1.0, 1.0, 1.0, 1.0, 1.0, 1.0, 1.0, 0.0, 0.0, 0.0, 1.0, 0.0, 0.0, 0.0, 1.0, 1.0, 1.0, 1.0, 1.0, 1.0, 1.0, 1.0, 1.0, 0.0, 0.0, 0.0, 1.0, 0.0, 0.0, 0.0, 1.0, 1.0, 1.0, 1.0, 1.0, 1.0, 1.0, 1.0, 1.0, 0.0, 0.0, 0.0, 1.0, 0.0, 0.0, 0.0, 1.0, 1.0, 1.0, 1.0, 1.0, 1.0, 1.0, 1.0, 1.0, 0.0, 0.0, 0.0, 1.0, 0.0, 0.0, 0.0, 1.0, 1.0, 1.0, 1.0, 1.0, 1.0, 1.0, 1.0, 1.0, 0.0, 0.0, 0.0, 1.0, 0.0, 0.0, 0.0, 1.0, 1.0, 1.0, 1.0, 1.0, 1.0, 1.0, 1.0, 1.0, 0.0, 0.0, 0.0, 1.0, 0.0, 0.0, 0.0, 1.0, 1.0, 1.0, 1.0, 1.0, 1.0, 1.0, 1.0, 1.0, 0.0, 0.0, 0.0, 1.0, 0.0, 0.0, 0.0, 1.0, 1.0, 1.0, 1.0, 1.0, 1.0, 1.0, 1.0, 1.0, 0.0, 0.0, 0.0, 1.0, 0.0, 0.0, 0.0, 1.0, 1.0, 1.0, 1.0, 1.0, 1.0, 1.0, 1.0, 1.0, 0.0, 0.0, 0.0, 1.0, 0.0, 0.0, 0.0, 1.0, 1.0, 1.0, 1.0, 1.0, 1.0, 1.0, 1.0, 1.0, 0.0, 0.0, 0.0, 1.0, 0.0, 0.0, 0.0, 1.0, 1.0, 1.0, 1.0, 1.0, 1.0, 1.0, 1.0, 1.0, 0.0, 0.0, 0.0, 1.0, 0.0, 0.0, 0.0, 1.0, 1.0, 1.0, 1.0, 1.0, 1.0, 1.0, 1.0, 1.0, 0.0, 0.0, 0.0, 1.0, 0.0, 0.0, 0.0, 1.0, 1.0, 1.0, 1.0, 1.0, 1.0, 1.0, 1.0, 1.0, 0.0, 0.0, 0.0, 1.0, 0.0, 0.0, 0.0, 1.0, 1.0, 1.0, 1.0, 1.0, 1.0, 1.0, 1.0, 1.0, 0.0, 0.0, 0.0, 1.0, 0.0, 0.0, 0.0, 1.0, 1.0, 1.0, 1.0, 1.0, 1.0, 1.0, 1.0, 1.0, 0.0, 0.0, 0.0, 1.0, 0.0, 0.0, 0.0, 1.0, 1.0, 1.0, 1.0, 1.0, 1.0, 1.0, 1.0, 1.0, 0.0, 0.0, 0.0, 1.0, 0.0, 0.0, 0.0, 1.0, 1.0, 1.0, 1.0, 1.0, 1.0, 1.0, 1.0, 1.0, 0.0, 0.0, 0.0, 1.0, 0.0, 0.0, 0.0, 1.0, 1.0, 1.0, 1.0, 1.0, 1.0, 1.0, 1.0, 1.0, 0.0, 0.0, 0.0, 1.0, 0.0, 0.0, 0.0, 1.0, 1.0, 1.0, 1.0, 1.0, 1.0, 1.0, 1.0, 1.0, 0.0, 0.0, 0.0, 1.0, 0.0, 0.0, 0.0, 1.0, 1.0, 1.0, 1.0, 1.0, 1.0, 1.0, 1.0, 1.0, 0.0, 0.0, 0.0, 1.0, 0.0, 0.0, 0.0, 1.0, 1.0, 1.0, 1.0, 1.0, 1.0, 1.0, 1.0, 1.0, 0.0, 0.0, 0.0, 1.0, 0.0, 0.0, 0.0, 1.0, 1.0, 1.0, 1.0, 1.0, 1.0, 1.0, 1.0, 1.0, 0.0, 0.0, 0.0, 1.0, 0.0, 0.0, 0.0, 1.0, 1.0, 1.0, 1.0, 1.0, 1.0, 1.0, 1.0, 1.0, 0.0, 0.0, 0.0, 1.0, 0.0, 0.0, 0.0, 1.0, 1.0, 1.0, 1.0, 1.0, 1.0, 1.0, 1.0, 1.0, 0.0, 0.0, 0.0, 1.0, 0.0, 0.0, 0.0, 1.0, 1.0, 1.0, 1.0, 1.0, 1.0, 1.0, 1.0, 1.0, 0.0, 0.0, 0.0, 1.0, 0.0, 0.0, 0.0, 1.0, 1.0, 1.0, 1.0, 1.0, 1.0, 1.0, 1.0, 1.0, 0.0, 0.0, 0.0, 1.0, 0.0, 0.0, 0.0, 1.0, 1.0, 1.0, 1.0, 1.0, 1.0, 1.0, 1.0, 1.0, 0.0, 0.0, 0.0, 1.0, 0.0, 0.0, 0.0, 1.0, 1.0, 1.0, 1.0, 1.0, 1.0, 1.0, 1.0, 1.0, 0.0, 0.0, 0.0, 1.0, 0.0, 0.0, 0.0, 1.0, 1.0, 1.0, 1.0, 1.0, 1.0, 1.0, 1.0, 1.0, 0.0, 0.0, 0.0, 1.0, 0.0, 0.0, 0.0, 1.0, 1.0, 1.0, 1.0, 1.0, 1.0, 1.0, 1.0, 1.0, 0.0, 0.0, 0.0, 1.0, 0.0, 0.0, 0.0, 1.0, 1.0, 1.0, 1.0, 1.0, 1.0, 1.0, 1.0, 1.0, 0.0, 0.0, 0.0, 1.0, 0.0, 0.0, 0.0, 1.0, 1.0, 1.0, 1.0, 1.0, 1.0, 1.0, 1.0, 1.0, 0.0, 0.0, 0.0, 1.0, 0.0, 0.0, 0.0, 1.0, 1.0, 1.0, 1.0, 1.0, 1.0, 1.0, 1.0, 1.0, 0.0, 0.0, 0.0, 1.0, 0.0, 0.0, 0.0, 1.0, 1.0, 1.0, 1.0, 1.0, 1.0, 1.0, 1.0, 1.0, 0.0, 0.0, 0.0, 1.0, 0.0, 0.0, 0.0, 1.0, 1.0, 1.0, 1.0, 1.0, 1.0, 1.0, 1.0, 1.0, 0.0, 0.0, 0.0, 1.0, 0.0, 0.0, 0.0, 1.0, 1.0, 1.0, 1.0, 1.0, 1.0, 1.0, 1.0, 1.0, 0.0, 0.0, 0.0, 1.0, 0.0, 0.0, 0.0, 1.0, 1.0, 1.0, 1.0, 1.0, 1.0, 1.0, 1.0, 1.0, 0.0, 0.0, 0.0, 1.0, 0.0, 0.0, 0.0, 1.0, 1.0, 1.0, 1.0, 1.0, 1.0, 1.0, 1.0, 1.0, 0.0, 0.0, 0.0, 1.0, 0.0, 0.0, 0.0, 1.0, 1.0, 1.0, 1.0, 1.0, 1.0, 1.0, 1.0, 1.0, 0.0, 0.0, 0.0, 1.0, 0.0, 0.0, 0.0, 1.0, 1.0, 1.0, 1.0, 1.0, 1.0, 1.0, 1.0, 1.0, 0.0, 0.0, 0.0, 1.0, 0.0, 0.0, 0.0, 1.0, 1.0, 1.0, 1.0, 1.0, 1.0, 1.0, 1.0, 1.0, 0.0, 0.0, 0.0, 1.0, 0.0, 0.0, 0.0, 1.0, 1.0, 1.0, 1.0, 1.0, 1.0, 1.0, 1.0, 1.0, 0.0, 0.0, 0.0, 1.0, 0.0, 0.0, 0.0, 1.0, 1.0, 1.0, 1.0, 1.0, 1.0, 1.0, 1.0, 1.0, 0.0, 0.0, 0.0, 1.0, 0.0, 0.0, 0.0, 1.0, 1.0, 1.0, 1.0, 1.0, 1.0, 1.0, 1.0, 1.0, 0.0, 0.0, 0.0, 1.0, 0.0, 0.0, 0.0, 1.0, 1.0, 1.0, 1.0, 1.0, 1.0, 1.0, 1.0, 1.0, 0.0, 0.0, 0.0, 1.0, 0.0, 0.0, 0.0, 1.0, 1.0, 1.0, 1.0, 1.0, 1.0, 1.0, 1.0, 1.0, 0.0, 0.0, 0.0, 1.0, 0.0003035, 0.0003035, 0.0003035, 1.0, 1.0, 1.0, 1.0, 1.0, 1.0, 1.0, 1.0, 1.0, 0.0, 0.0, 0.0, 1.0, 0.0, 0.0, 0.0, 1.0, 1.0, 1.0, 1.0, 1.0, 1.0, 1.0, 1.0, 1.0, 0.0, 0.0, 0.0, 1.0, 0.0, 0.0, 0.0, 1.0, 1.0, 1.0, 1.0, 1.0, 1.0, 1.0, 1.0, 1.0, 0.0003035, 0.0003035, 0.0003035, 1.0, 0.0006071, 0.0006071, 0.0006071, 1.0, 1.0, 1.0, 1.0, 1.0, 1.0, 1.0, 1.0, 1.0, 0.0, 0.0, 0.0, 1.0, 0.0, 0.0, 0.0, 1.0, 1.0, 1.0, 1.0, 1.0, 1.0, 1.0, 1.0, 1.0, 0.0, 0.0, 0.0, 1.0, 0.0, 0.0, 0.0, 1.0, 1.0, 1.0, 1.0, 1.0, 1.0, 1.0, 1.0, 1.0, 0.0006071, 0.0006071, 0.0006071, 1.0, 0.0006071, 0.0006071, 0.0006071, 1.0, 1.0, 1.0, 1.0, 1.0, 1.0, 1.0, 1.0, 1.0, 0.0, 0.0, 0.0, 1.0, 0.0, 0.0, 0.0, 1.0, 1.0, 1.0, 1.0, 1.0, 1.0, 1.0, 1.0, 1.0, 0.0, 0.0, 0.0, 1.0, 0.0, 0.0, 0.0, 1.0, 1.0, 1.0, 1.0, 1.0, 1.0, 1.0, 1.0, 1.0, 0.0006071, 0.0006071, 0.0006071, 1.0, 0.0, 0.0, 0.0, 1.0, 1.0, 1.0, 1.0, 1.0, 1.0, 1.0, 1.0, 1.0, 0.0, 0.0, 0.0, 1.0, 0.0, 0.0, 0.0, 1.0, 1.0, 1.0, 1.0, 1.0, 1.0, 1.0, 1.0, 1.0, 0.0, 0.0, 0.0, 1.0, 0.0, 0.0, 0.0, 1.0, 1.0, 1.0, 1.0, 1.0, 1.0, 1.0, 1.0, 1.0, 0.0, 0.0, 0.0, 1.0, 0.0, 0.0, 0.0, 1.0, 1.0, 1.0, 1.0, 1.0, 1.0, 1.0, 1.0, 1.0, 0.0, 0.0, 0.0, 1.0, 0.0, 0.0, 0.0, 1.0, 1.0, 1.0, 1.0, 1.0, 1.0, 1.0, 1.0, 1.0, 0.0, 0.0, 0.0, 1.0, 0.0, 0.0, 0.0, 1.0, 1.0, 1.0, 1.0, 1.0, 1.0, 1.0, 1.0, 1.0, 0.0, 0.0, 0.0, 1.0, 0.0, 0.0, 0.0, 1.0, 1.0, 1.0, 1.0, 1.0, 1.0, 1.0, 1.0, 1.0, 0.0, 0.0, 0.0, 1.0, 0.0, 0.0, 0.0, 1.0, 1.0, 1.0, 1.0, 1.0, 1.0, 1.0, 1.0, 1.0, 0.0, 0.0, 0.0, 1.0, 0.0, 0.0, 0.0, 1.0, 1.0, 1.0, 1.0, 1.0, 1.0, 1.0, 1.0, 1.0, 0.0, 0.0, 0.0, 1.0, 0.0, 0.0, 0.0, 1.0, 1.0, 1.0, 1.0, 1.0, 1.0, 1.0, 1.0, 1.0, 0.0, 0.0, 0.0, 1.0, 0.0, 0.0, 0.0, 1.0, 1.0, 1.0, 1.0, 1.0, 1.0, 1.0, 1.0, 1.0, 0.0, 0.0, 0.0, 1.0, 0.0, 0.0, 0.0, 1.0, 1.0, 1.0, 1.0, 1.0, 1.0, 1.0, 1.0, 1.0, 0.0, 0.0, 0.0, 1.0, 0.0, 0.0, 0.0, 1.0, 1.0, 1.0, 1.0, 1.0, 1.0, 1.0, 1.0, 1.0, 0.0, 0.0, 0.0, 1.0, 0.0, 0.0, 0.0, 1.0, 1.0, 1.0, 1.0, 1.0, 1.0, 1.0, 1.0, 1.0, 0.0, 0.0, 0.0, 1.0, 0.0, 0.0, 0.0, 1.0, 1.0, 1.0, 1.0, 1.0, 1.0, 1.0, 1.0, 1.0, 0.0, 0.0, 0.0, 1.0, 0.0, 0.0, 0.0, 1.0, 1.0, 1.0, 1.0, 1.0, 1.0, 1.0, 1.0, 1.0, 0.0, 0.0, 0.0, 1.0, 0.0, 0.0, 0.0, 1.0, 1.0, 1.0, 1.0, 1.0, 1.0, 1.0, 1.0, 1.0, 0.0, 0.0, 0.0, 1.0, 0.0, 0.0, 0.0, 1.0, 1.0, 1.0, 1.0, 1.0, 1.0, 1.0, 1.0, 1.0, 0.0, 0.0, 0.0, 1.0, 0.0, 0.0, 0.0, 1.0, 1.0, 1.0, 1.0, 1.0, 1.0, 1.0, 1.0, 1.0, 0.0, 0.0, 0.0, 1.0, 0.0, 0.0, 0.0, 1.0, 1.0, 1.0, 1.0, 1.0, 1.0, 1.0, 1.0, 1.0, 0.0, 0.0, 0.0, 1.0, 0.0, 0.0, 0.0, 1.0, 1.0, 1.0, 1.0, 1.0, 1.0, 1.0, 1.0, 1.0, 0.0, 0.0, 0.0, 1.0, 0.0, 0.0, 0.0, 1.0, 1.0, 1.0, 1.0, 1.0, 1.0, 1.0, 1.0, 1.0, 0.0, 0.0, 0.0, 1.0, 0.0, 0.0, 0.0, 1.0, 1.0, 1.0, 1.0, 1.0, 1.0, 1.0, 1.0, 1.0, 0.0, 0.0, 0.0, 1.0, 0.0, 0.0, 0.0, 1.0, 1.0, 1.0, 1.0, 1.0, 1.0, 1.0, 1.0, 1.0, 0.0, 0.0, 0.0, 1.0, 0.0, 0.0, 0.0, 1.0, 1.0, 1.0, 1.0, 1.0, 1.0, 1.0, 1.0, 1.0, 0.0, 0.0, 0.0, 1.0, 0.0, 0.0, 0.0, 1.0, 1.0, 1.0, 1.0, 1.0, 1.0, 1.0, 1.0, 1.0, 0.0, 0.0, 0.0, 1.0, 0.0, 0.0, 0.0, 1.0, 1.0, 1.0, 1.0, 1.0, 1.0, 1.0, 1.0, 1.0, 0.0, 0.0, 0.0, 1.0, 0.0, 0.0, 0.0, 1.0, 1.0, 1.0, 1.0, 1.0, 1.0, 1.0, 1.0, 1.0, 0.0, 0.0, 0.0, 1.0, 0.0, 0.0, 0.0, 1.0, 1.0, 1.0, 1.0, 1.0, 1.0, 1.0, 1.0, 1.0, 0.0, 0.0, 0.0, 1.0, 0.0, 0.0, 0.0, 1.0, 1.0, 1.0, 1.0, 1.0, 1.0, 1.0, 1.0, 1.0, 0.0, 0.0, 0.0, 1.0, 0.0, 0.0, 0.0, 1.0, 1.0, 1.0, 1.0, 1.0, 1.0, 1.0, 1.0, 1.0, 0.0, 0.0, 0.0, 1.0, 0.0, 0.0, 0.0, 1.0, 1.0, 1.0, 1.0, 1.0, 1.0, 1.0, 1.0, 1.0, 0.0, 0.0, 0.0, 1.0, 0.0, 0.0, 0.0, 1.0, 1.0, 1.0, 1.0, 1.0, 1.0, 1.0, 1.0, 1.0, 0.0, 0.0, 0.0, 1.0, 0.0, 0.0, 0.0, 1.0, 1.0, 1.0, 1.0, 1.0, 1.0, 1.0, 1.0, 1.0, 0.0, 0.0, 0.0, 1.0, 0.0, 0.0, 0.0, 1.0, 1.0, 1.0, 1.0, 1.0, 1.0, 1.0, 1.0, 1.0, 0.0, 0.0, 0.0, 1.0, 0.0, 0.0, 0.0, 1.0, 1.0, 1.0, 1.0, 1.0, 1.0, 1.0, 1.0, 1.0, 0.0, 0.0, 0.0, 1.0, 0.0, 0.0, 0.0, 1.0, 1.0, 1.0, 1.0, 1.0, 1.0, 1.0, 1.0, 1.0, 0.0, 0.0, 0.0, 1.0, 0.0, 0.0, 0.0, 1.0, 1.0, 1.0, 1.0, 1.0, 1.0, 1.0, 1.0, 1.0, 0.0, 0.0, 0.0, 1.0, 0.0, 0.0, 0.0, 1.0, 1.0, 1.0, 1.0, 1.0, 1.0, 1.0, 1.0, 1.0, 0.0, 0.0, 0.0, 1.0, 0.0, 0.0, 0.0, 1.0, 1.0, 1.0, 1.0, 1.0, 1.0, 1.0, 1.0, 1.0, 0.0, 0.0, 0.0, 1.0, 0.0, 0.0, 0.0, 1.0, 1.0, 1.0, 1.0, 1.0, 1.0, 1.0, 1.0, 1.0, 0.0, 0.0, 0.0, 1.0, 0.0, 0.0, 0.0, 1.0, 1.0, 1.0, 1.0, 1.0, 1.0, 1.0, 1.0, 1.0, 0.0, 0.0, 0.0, 1.0, 0.0, 0.0, 0.0, 1.0, 1.0, 1.0, 1.0, 1.0, 1.0, 1.0, 1.0, 1.0, 0.0, 0.0, 0.0, 1.0, 0.0, 0.0, 0.0, 1.0, 1.0, 1.0, 1.0, 1.0, 1.0, 1.0, 1.0, 1.0, 0.0, 0.0, 0.0, 1.0, 0.0, 0.0, 0.0, 1.0, 1.0, 1.0, 1.0, 1.0, 1.0, 1.0, 1.0, 1.0, 0.0, 0.0, 0.0, 1.0, 0.0, 0.0, 0.0, 1.0, 1.0, 1.0, 1.0, 1.0, 1.0, 1.0, 1.0, 1.0, 0.0, 0.0, 0.0, 1.0, 0.0, 0.0, 0.0, 1.0, 1.0, 1.0, 1.0, 1.0, 1.0, 1.0, 1.0, 1.0, 0.0, 0.0, 0.0, 1.0, 0.0, 0.0, 0.0, 1.0, 1.0, 1.0, 1.0, 1.0, 1.0, 1.0, 1.0, 1.0, 0.0, 0.0, 0.0, 1.0, 0.0, 0.0, 0.0, 1.0, 1.0, 1.0, 1.0, 1.0, 1.0, 1.0, 1.0, 1.0, 0.0, 0.0, 0.0, 1.0, 0.0, 0.0, 0.0, 1.0, 1.0, 1.0, 1.0, 1.0, 1.0, 1.0, 1.0, 1.0, 0.0, 0.0, 0.0, 1.0, 0.0, 0.0, 0.0, 1.0, 1.0, 1.0, 1.0, 1.0, 1.0, 1.0, 1.0, 1.0, 0.0, 0.0, 0.0, 1.0, 0.0, 0.0, 0.0, 1.0, 1.0, 1.0, 1.0, 1.0, 1.0, 1.0, 1.0, 1.0, 0.0, 0.0, 0.0, 1.0, 0.0, 0.0, 0.0, 1.0, 1.0, 1.0, 1.0, 1.0, 1.0, 1.0, 1.0, 1.0, 0.0, 0.0, 0.0, 1.0, 0.0, 0.0, 0.0, 1.0, 1.0, 1.0, 1.0, 1.0, 1.0, 1.0, 1.0, 1.0, 0.0, 0.0, 0.0, 1.0, 0.0, 0.0, 0.0, 1.0, 1.0, 1.0, 1.0, 1.0, 1.0, 1.0, 1.0, 1.0, 0.0, 0.0, 0.0, 1.0, 0.0, 0.0, 0.0, 1.0, 1.0, 1.0, 1.0, 1.0, 1.0, 1.0, 1.0, 1.0, 0.0, 0.0, 0.0, 1.0, 0.0, 0.0, 0.0, 1.0, 1.0, 1.0, 1.0, 1.0, 1.0, 1.0, 1.0, 1.0, 0.0, 0.0, 0.0, 1.0, 0.0, 0.0, 0.0, 1.0, 1.0, 1.0, 1.0, 1.0, 1.0, 1.0, 1.0, 1.0, 0.0, 0.0, 0.0, 1.0, 0.0, 0.0, 0.0, 1.0, 1.0, 1.0, 1.0, 1.0, 1.0, 1.0, 1.0, 1.0, 0.0, 0.0, 0.0, 1.0, 0.0, 0.0, 0.0, 1.0, 1.0, 1.0, 1.0, 1.0, 1.0, 1.0, 1.0, 1.0, 0.0, 0.0, 0.0, 1.0, 0.0, 0.0, 0.0, 1.0, 1.0, 1.0, 1.0, 1.0, 1.0, 1.0, 1.0, 1.0, 0.0, 0.0, 0.0, 1.0, 0.0, 0.0, 0.0, 1.0, 1.0, 1.0, 1.0, 1.0, 1.0, 1.0, 1.0, 1.0, 0.0, 0.0, 0.0, 1.0, 0.0, 0.0, 0.0, 1.0, 1.0, 1.0, 1.0, 1.0, 1.0, 1.0, 1.0, 1.0, 0.0, 0.0, 0.0, 1.0, 0.0, 0.0, 0.0, 1.0, 1.0, 1.0, 1.0, 1.0, 1.0, 1.0, 1.0, 1.0, 0.0, 0.0, 0.0, 1.0, 0.0, 0.0, 0.0, 1.0, 1.0, 1.0, 1.0, 1.0, 1.0, 1.0, 1.0, 1.0, 0.0, 0.0, 0.0, 1.0, 0.0, 0.0, 0.0, 1.0, 1.0, 1.0, 1.0, 1.0, 1.0, 1.0, 1.0, 1.0, 0.0, 0.0, 0.0, 1.0, 0.0, 0.0, 0.0, 1.0, 1.0, 1.0, 1.0, 1.0, 1.0, 1.0, 1.0, 1.0, 0.0, 0.0, 0.0, 1.0, 0.0, 0.0, 0.0, 1.0, 1.0, 1.0, 1.0, 1.0, 1.0, 1.0, 1.0, 1.0, 0.0, 0.0, 0.0, 1.0, 0.0, 0.0, 0.0, 1.0, 1.0, 1.0, 1.0, 1.0, 1.0, 1.0, 1.0, 1.0, 0.0, 0.0, 0.0, 1.0, 0.0, 0.0, 0.0, 1.0, 1.0, 1.0, 1.0, 1.0, 1.0, 1.0, 1.0, 1.0, 0.0, 0.0, 0.0, 1.0, 0.0, 0.0, 0.0, 1.0, 1.0, 1.0, 1.0, 1.0, 1.0, 1.0, 1.0, 1.0, 0.0, 0.0, 0.0, 1.0, 0.0, 0.0, 0.0, 1.0, 1.0, 1.0, 1.0, 1.0, 1.0, 1.0, 1.0, 1.0, 0.0, 0.0, 0.0, 1.0, 0.0, 0.0, 0.0, 1.0, 1.0, 1.0, 1.0, 1.0, 1.0, 1.0, 1.0, 1.0, 0.0, 0.0, 0.0, 1.0, 0.0, 0.0, 0.0, 1.0, 1.0, 1.0, 1.0, 1.0, 1.0, 1.0, 1.0, 1.0, 0.0, 0.0, 0.0, 1.0, 0.0, 0.0, 0.0, 1.0, 1.0, 1.0, 1.0, 1.0, 1.0, 1.0, 1.0, 1.0, 0.0, 0.0, 0.0, 1.0, 0.0, 0.0, 0.0, 1.0, 1.0, 1.0, 1.0, 1.0, 1.0, 1.0, 1.0, 1.0, 0.0, 0.0, 0.0, 1.0, 0.0, 0.0, 0.0, 1.0, 1.0, 1.0, 1.0, 1.0, 1.0, 1.0, 1.0, 1.0, 0.0, 0.0, 0.0, 1.0, 0.0, 0.0, 0.0, 1.0, 1.0, 1.0, 1.0, 1.0, 1.0, 1.0, 1.0, 1.0, 0.0, 0.0, 0.0, 1.0, 0.0, 0.0, 0.0, 1.0, 1.0, 1.0, 1.0, 1.0, 1.0, 1.0, 1.0, 1.0, 0.0, 0.0, 0.0, 1.0, 0.0, 0.0, 0.0, 1.0, 1.0, 1.0, 1.0, 1.0, 1.0, 1.0, 1.0, 1.0, 0.0, 0.0, 0.0, 1.0, 0.0, 0.0, 0.0, 1.0, 1.0, 1.0, 1.0, 1.0, 1.0, 1.0, 1.0, 1.0, 0.0, 0.0, 0.0, 1.0, 0.0, 0.0, 0.0, 1.0, 1.0, 1.0, 1.0, 1.0, 1.0, 1.0, 1.0, 1.0, 0.0, 0.0, 0.0, 1.0, 0.0, 0.0, 0.0, 1.0, 1.0, 1.0, 1.0, 1.0, 1.0, 1.0, 1.0, 1.0, 0.0, 0.0, 0.0, 1.0, 0.0, 0.0, 0.0, 1.0, 1.0, 1.0, 1.0, 1.0, 1.0, 1.0, 1.0, 1.0, 0.0, 0.0, 0.0, 1.0, 0.0, 0.0, 0.0, 1.0, 1.0, 1.0, 1.0, 1.0, 1.0, 1.0, 1.0, 1.0, 0.0, 0.0, 0.0, 1.0, 0.0, 0.0, 0.0, 1.0, 1.0, 1.0, 1.0, 1.0, 1.0, 1.0, 1.0, 1.0, 0.0, 0.0, 0.0, 1.0, 0.0, 0.0, 0.0, 1.0, 1.0, 1.0, 1.0, 1.0, 1.0, 1.0, 1.0, 1.0, 0.0, 0.0, 0.0, 1.0, 0.0, 0.0, 0.0, 1.0, 1.0, 1.0, 1.0, 1.0, 1.0, 1.0, 1.0, 1.0, 0.0, 0.0, 0.0, 1.0, 0.0, 0.0, 0.0, 1.0, 1.0, 1.0, 1.0, 1.0, 1.0, 1.0, 1.0, 1.0, 0.0, 0.0, 0.0, 1.0, 0.0, 0.0, 0.0, 1.0, 1.0, 1.0, 1.0, 1.0, 1.0, 1.0, 1.0, 1.0, 0.0, 0.0, 0.0, 1.0, 0.0, 0.0, 0.0, 1.0, 1.0, 1.0, 1.0, 1.0, 1.0, 1.0, 1.0, 1.0, 0.0, 0.0, 0.0, 1.0, 0.0, 0.0, 0.0, 1.0, 1.0, 1.0, 1.0, 1.0, 1.0, 1.0, 1.0, 1.0, 0.0, 0.0, 0.0, 1.0, 0.0, 0.0, 0.0, 1.0, 1.0, 1.0, 1.0, 1.0, 1.0, 1.0, 1.0, 1.0, 0.0, 0.0, 0.0, 1.0, 0.0, 0.0, 0.0, 1.0, 1.0, 1.0, 1.0, 1.0, 1.0, 1.0, 1.0, 1.0, 0.0, 0.0, 0.0, 1.0, 0.0, 0.0, 0.0, 1.0, 1.0, 1.0, 1.0, 1.0, 1.0, 1.0, 1.0, 1.0, 0.0, 0.0, 0.0, 1.0, 0.0, 0.0, 0.0, 1.0, 1.0, 1.0, 1.0, 1.0, 1.0, 1.0, 1.0, 1.0, 0.0, 0.0, 0.0, 1.0, 0.0, 0.0, 0.0, 1.0, 1.0, 1.0, 1.0, 1.0, 1.0, 1.0, 1.0, 1.0, 0.0, 0.0, 0.0, 1.0, 0.0, 0.0, 0.0, 1.0, 1.0, 1.0, 1.0, 1.0, 1.0, 1.0, 1.0, 1.0, 0.0, 0.0, 0.0, 1.0, 0.0, 0.0, 0.0, 1.0, 1.0, 1.0, 1.0, 1.0, 1.0, 1.0, 1.0, 1.0, 0.0, 0.0, 0.0, 1.0, 0.0, 0.0, 0.0, 1.0, 1.0, 1.0, 1.0, 1.0, 1.0, 1.0, 1.0, 1.0, 0.0, 0.0, 0.0, 1.0, 0.0, 0.0, 0.0, 1.0, 1.0, 1.0, 1.0, 1.0, 1.0, 1.0, 1.0, 1.0, 0.0, 0.0, 0.0, 1.0, 0.0, 0.0, 0.0, 1.0, 1.0, 1.0, 1.0, 1.0, 1.0, 1.0, 1.0, 1.0, 0.0, 0.0, 0.0, 1.0, 0.0, 0.0, 0.0, 1.0, 1.0, 1.0, 1.0, 1.0, 1.0, 1.0, 1.0, 1.0, 0.0, 0.0, 0.0, 1.0, 0.0, 0.0, 0.0, 1.0, 1.0, 1.0, 1.0, 1.0, 1.0, 1.0, 1.0, 1.0, 0.0, 0.0, 0.0, 1.0, 0.0, 0.0, 0.0, 1.0, 1.0, 1.0, 1.0, 1.0, 1.0, 1.0, 1.0, 1.0, 0.0, 0.0, 0.0, 1.0, 0.0, 0.0, 0.0, 1.0, 1.0, 1.0, 1.0, 1.0, 1.0, 1.0, 1.0, 1.0, 0.0, 0.0, 0.0, 1.0, 0.0, 0.0, 0.0, 1.0, 1.0, 1.0, 1.0, 1.0, 1.0, 1.0, 1.0, 1.0, 0.0, 0.0, 0.0, 1.0, 0.0, 0.0, 0.0, 1.0, 1.0, 1.0, 1.0, 1.0, 1.0, 1.0, 1.0, 1.0, 0.0, 0.0, 0.0, 1.0, 0.0, 0.0, 0.0, 1.0, 1.0, 1.0, 1.0, 1.0, 1.0, 1.0, 1.0, 1.0, 0.0, 0.0, 0.0, 1.0, 0.0, 0.0, 0.0, 1.0, 1.0, 1.0, 1.0, 1.0, 1.0, 1.0, 1.0, 1.0, 0.0, 0.0, 0.0, 1.0, 0.0, 0.0, 0.0, 1.0, 1.0, 1.0, 1.0, 1.0, 1.0, 1.0, 1.0, 1.0, 0.0, 0.0, 0.0, 1.0, 0.0, 0.0, 0.0, 1.0, 1.0, 1.0, 1.0, 1.0, 1.0, 1.0, 1.0, 1.0, 0.0, 0.0, 0.0, 1.0, 0.0, 0.0, 0.0, 1.0, 1.0, 1.0, 1.0, 1.0, 1.0, 1.0, 1.0, 1.0, 0.0, 0.0, 0.0, 1.0, 0.0, 0.0, 0.0, 1.0, 1.0, 1.0, 1.0, 1.0, 1.0, 1.0, 1.0, 1.0, 0.0, 0.0, 0.0, 1.0, 0.0, 0.0, 0.0, 1.0, 1.0, 1.0, 1.0, 1.0, 1.0, 1.0, 1.0, 1.0, 0.0, 0.0, 0.0, 1.0, 0.0, 0.0, 0.0, 1.0, 1.0, 1.0, 1.0, 1.0, 1.0, 1.0, 1.0, 1.0, 0.0, 0.0, 0.0, 1.0, 0.0, 0.0, 0.0, 1.0, 1.0, 1.0, 1.0, 1.0, 1.0, 1.0, 1.0, 1.0, 0.0, 0.0, 0.0, 1.0, 0.0, 0.0, 0.0, 1.0, 1.0, 1.0, 1.0, 1.0, 1.0, 1.0, 1.0, 1.0, 0.0, 0.0, 0.0, 1.0, 0.0, 0.0, 0.0, 1.0, 1.0, 1.0, 1.0, 1.0, 1.0, 1.0, 1.0, 1.0, 0.0, 0.0, 0.0, 1.0, 0.0, 0.0, 0.0, 1.0, 1.0, 1.0, 1.0, 1.0, 1.0, 1.0, 1.0, 1.0, 0.0, 0.0, 0.0, 1.0, 0.0, 0.0, 0.0, 1.0, 1.0, 1.0, 1.0, 1.0, 1.0, 1.0, 1.0, 1.0, 0.0, 0.0, 0.0, 1.0, 0.0, 0.0, 0.0, 1.0, 1.0, 1.0, 1.0, 1.0, 1.0, 1.0, 1.0, 1.0, 0.0, 0.0, 0.0, 1.0, 0.0, 0.0, 0.0, 1.0, 1.0, 1.0, 1.0, 1.0, 1.0, 1.0, 1.0, 1.0, 0.0, 0.0, 0.0, 1.0, 0.0, 0.0, 0.0, 1.0, 1.0, 1.0, 1.0, 1.0, 1.0, 1.0, 1.0, 1.0, 0.0, 0.0, 0.0, 1.0, 0.0, 0.0, 0.0, 1.0, 1.0, 1.0, 1.0, 1.0, 1.0, 1.0, 1.0, 1.0, 0.0, 0.0, 0.0, 1.0, 0.0, 0.0, 0.0, 1.0, 1.0, 1.0, 1.0, 1.0, 1.0, 1.0, 1.0, 1.0, 0.0, 0.0, 0.0, 1.0, 0.0, 0.0, 0.0, 1.0, 1.0, 1.0, 1.0, 1.0, 1.0, 1.0, 1.0, 1.0, 0.0, 0.0, 0.0, 1.0, 0.0, 0.0, 0.0, 1.0, 1.0, 1.0, 1.0, 1.0, 1.0, 1.0, 1.0, 1.0, 0.0, 0.0, 0.0, 1.0, 0.0, 0.0, 0.0, 1.0, 1.0, 1.0, 1.0, 1.0, 1.0, 1.0, 1.0, 1.0, 0.0, 0.0, 0.0, 1.0, 0.0, 0.0, 0.0, 1.0, 1.0, 1.0, 1.0, 1.0, 1.0, 1.0, 1.0, 1.0, 0.0, 0.0, 0.0, 1.0, 0.0, 0.0, 0.0, 1.0, 1.0, 1.0, 1.0, 1.0, 1.0, 1.0, 1.0, 1.0, 0.0, 0.0, 0.0, 1.0, 0.0, 0.0, 0.0, 1.0, 1.0, 1.0, 1.0, 1.0, 1.0, 1.0, 1.0, 1.0, 0.0, 0.0, 0.0, 1.0, 0.0, 0.0, 0.0, 1.0, 1.0, 1.0, 1.0, 1.0, 1.0, 1.0, 1.0, 1.0, 0.0, 0.0, 0.0, 1.0, 0.0, 0.0, 0.0, 1.0, 1.0, 1.0, 1.0, 1.0, 1.0, 1.0, 1.0, 1.0, 0.0, 0.0, 0.0, 1.0, 0.0, 0.0, 0.0, 1.0, 1.0, 1.0, 1.0, 1.0, 1.0, 1.0, 1.0, 1.0, 0.0, 0.0, 0.0, 1.0, 0.0, 0.0, 0.0, 1.0, 0.0, 0.0, 0.0, 1.0, 0.0, 0.0, 0.0, 1.0, 1.0, 1.0, 1.0, 1.0, 1.0, 1.0, 1.0, 1.0, 0.0, 0.0, 0.0, 1.0, 0.0, 0.0, 0.0, 1.0, 1.0, 1.0, 1.0, 1.0, 1.0, 1.0, 1.0, 1.0, 0.0, 0.0, 0.0, 1.0, 0.0, 0.0, 0.0, 1.0, 1.0, 1.0, 1.0, 1.0, 1.0, 1.0, 1.0, 1.0, 0.0, 0.0, 0.0, 1.0, 0.0, 0.0, 0.0, 1.0, 1.0, 1.0, 1.0, 1.0, 1.0, 1.0, 1.0, 1.0, 0.0, 0.0, 0.0, 1.0, 0.0, 0.0, 0.0, 1.0, 1.0, 1.0, 1.0, 1.0, 1.0, 1.0, 1.0, 1.0, 0.0, 0.0, 0.0, 1.0, 0.0, 0.0, 0.0, 1.0, 1.0, 1.0, 1.0, 1.0, 1.0, 1.0, 1.0, 1.0, 0.0, 0.0, 0.0, 1.0, 0.0, 0.0, 0.0, 1.0, 1.0, 1.0, 1.0, 1.0, 1.0, 1.0, 1.0, 1.0, 0.0, 0.0, 0.0, 1.0, 0.0, 0.0, 0.0, 1.0, 1.0, 1.0, 1.0, 1.0, 1.0, 1.0, 1.0, 1.0, 0.0, 0.0, 0.0, 1.0, 0.0, 0.0, 0.0, 1.0, 1.0, 1.0, 1.0, 1.0, 1.0, 1.0, 1.0, 1.0, 0.0, 0.0, 0.0, 1.0, 0.0, 0.0, 0.0, 1.0, 1.0, 1.0, 1.0, 1.0, 1.0, 1.0, 1.0, 1.0, 0.0, 0.0, 0.0, 1.0, 0.0, 0.0, 0.0, 1.0, 1.0, 1.0, 1.0, 1.0, 1.0, 1.0, 1.0, 1.0, 0.0, 0.0, 0.0, 1.0, 0.0, 0.0, 0.0, 1.0, 1.0, 1.0, 1.0, 1.0, 1.0, 1.0, 1.0, 1.0, 0.0, 0.0, 0.0, 1.0, 0.0, 0.0, 0.0, 1.0, 1.0, 1.0, 1.0, 1.0, 1.0, 1.0, 1.0, 1.0, 0.0, 0.0, 0.0, 1.0, 0.0, 0.0, 0.0, 1.0, 1.0, 1.0, 1.0, 1.0, 1.0, 1.0, 1.0, 1.0, 0.0, 0.0, 0.0, 1.0, 0.0, 0.0, 0.0, 1.0, 1.0, 1.0, 1.0, 1.0, 1.0, 1.0, 1.0, 1.0, 0.0, 0.0, 0.0, 1.0, 0.0, 0.0, 0.0, 1.0, 1.0, 1.0, 1.0, 1.0, 1.0, 1.0, 1.0, 1.0, 0.0, 0.0, 0.0, 1.0, 0.0, 0.0, 0.0, 1.0, 1.0, 1.0, 1.0, 1.0, 1.0, 1.0, 1.0, 1.0, 0.0, 0.0, 0.0, 1.0, 0.0, 0.0, 0.0, 1.0, 1.0, 1.0, 1.0, 1.0, 1.0, 1.0, 1.0, 1.0, 0.0, 0.0, 0.0, 1.0, 0.0, 0.0, 0.0, 1.0, 1.0, 1.0, 1.0, 1.0, 1.0, 1.0, 1.0, 1.0, 0.0, 0.0, 0.0, 1.0, 0.0, 0.0, 0.0, 1.0, 1.0, 1.0, 1.0, 1.0, 1.0, 1.0, 1.0, 1.0, 0.0, 0.0, 0.0, 1.0, 0.0, 0.0, 0.0, 1.0, 1.0, 1.0, 1.0, 1.0, 1.0, 1.0, 1.0, 1.0, 0.0, 0.0, 0.0, 1.0, 0.0, 0.0, 0.0, 1.0, 1.0, 1.0, 1.0, 1.0, 1.0, 1.0, 1.0, 1.0, 0.0, 0.0, 0.0, 1.0, 0.0, 0.0, 0.0, 1.0, 1.0, 1.0, 1.0, 1.0, 1.0, 1.0, 1.0, 1.0, 0.0, 0.0, 0.0, 1.0, 0.0, 0.0, 0.0, 1.0, 1.0, 1.0, 1.0, 1.0, 1.0, 1.0, 1.0, 1.0, 0.0, 0.0, 0.0, 1.0, 0.0, 0.0, 0.0, 1.0, 1.0, 1.0, 1.0, 1.0, 1.0, 1.0, 1.0, 1.0, 0.0, 0.0, 0.0, 1.0, 0.0, 0.0, 0.0, 1.0, 1.0, 1.0, 1.0, 1.0, 1.0, 1.0, 1.0, 1.0, 0.0, 0.0, 0.0, 1.0, 0.0, 0.0, 0.0, 1.0, 1.0, 1.0, 1.0, 1.0, 1.0, 1.0, 1.0, 1.0, 0.0, 0.0, 0.0, 1.0, 0.0, 0.0, 0.0, 1.0, 1.0, 1.0, 1.0, 1.0, 1.0, 1.0, 1.0, 1.0, 0.0, 0.0, 0.0, 1.0, 0.0, 0.0, 0.0, 1.0, 1.0, 1.0, 1.0, 1.0, 1.0, 1.0, 1.0, 1.0, 0.0, 0.0, 0.0, 1.0, 0.0, 0.0, 0.0, 1.0, 1.0, 1.0, 1.0, 1.0, 1.0, 1.0, 1.0, 1.0, 0.0, 0.0, 0.0, 1.0, 0.0, 0.0, 0.0, 1.0, 1.0, 1.0, 1.0, 1.0, 1.0, 1.0, 1.0, 1.0, 0.0, 0.0, 0.0, 1.0, 0.0, 0.0, 0.0, 1.0, 1.0, 1.0, 1.0, 1.0, 1.0, 1.0, 1.0, 1.0, 0.0, 0.0, 0.0, 1.0, 0.0, 0.0, 0.0, 1.0, 1.0, 1.0, 1.0, 1.0, 1.0, 1.0, 1.0, 1.0, 0.0, 0.0, 0.0, 1.0, 0.0, 0.0, 0.0, 1.0, 1.0, 1.0, 1.0, 1.0, 1.0, 1.0, 1.0, 1.0, 0.0, 0.0, 0.0, 1.0, 0.0, 0.0, 0.0, 1.0, 1.0, 1.0, 1.0, 1.0, 1.0, 1.0, 1.0, 1.0, 0.0, 0.0, 0.0, 1.0, 0.0, 0.0, 0.0, 1.0, 1.0, 1.0, 1.0, 1.0, 1.0, 1.0, 1.0, 1.0, 0.0, 0.0, 0.0, 1.0, 0.0, 0.0, 0.0, 1.0, 1.0, 1.0, 1.0, 1.0, 1.0, 1.0, 1.0, 1.0, 0.0, 0.0, 0.0, 1.0, 0.0, 0.0, 0.0, 1.0, 1.0, 1.0, 1.0, 1.0, 1.0, 1.0, 1.0, 1.0, 0.0, 0.0, 0.0, 1.0, 0.0, 0.0, 0.0, 1.0, 1.0, 1.0, 1.0, 1.0, 1.0, 1.0, 1.0, 1.0, 0.0, 0.0, 0.0, 1.0, 0.0, 0.0, 0.0, 1.0, 1.0, 1.0, 1.0, 1.0, 1.0, 1.0, 1.0, 1.0, 0.0, 0.0, 0.0, 1.0, 0.0, 0.0, 0.0, 1.0, 1.0, 1.0, 1.0, 1.0, 1.0, 1.0, 1.0, 1.0, 0.0, 0.0, 0.0, 1.0, 0.0, 0.0, 0.0, 1.0, 1.0, 1.0, 1.0, 1.0, 1.0, 1.0, 1.0, 1.0, 0.0, 0.0, 0.0, 1.0, 0.0, 0.0, 0.0, 1.0, 1.0, 1.0, 1.0, 1.0, 1.0, 1.0, 1.0, 1.0, 0.0, 0.0, 0.0, 1.0, 0.0, 0.0, 0.0, 1.0, 1.0, 1.0, 1.0, 1.0, 1.0, 1.0, 1.0, 1.0, 0.0, 0.0, 0.0, 1.0, 0.0, 0.0, 0.0, 1.0, 1.0, 1.0, 1.0, 1.0, 1.0, 1.0, 1.0, 1.0, 0.0, 0.0, 0.0, 1.0, 0.0, 0.0, 0.0, 1.0, 1.0, 1.0, 1.0, 1.0, 1.0, 1.0, 1.0, 1.0, 0.0, 0.0, 0.0, 1.0, 0.0, 0.0, 0.0, 1.0, 1.0, 1.0, 1.0, 1.0, 1.0, 1.0, 1.0, 1.0, 0.0, 0.0, 0.0, 1.0, 0.0, 0.0, 0.0, 1.0, 1.0, 1.0, 1.0, 1.0, 1.0, 1.0, 1.0, 1.0, 0.0, 0.0, 0.0, 1.0, 0.0, 0.0, 0.0, 1.0, 1.0, 1.0, 1.0, 1.0, 1.0, 1.0, 1.0, 1.0, 0.0, 0.0, 0.0, 1.0, 0.0, 0.0, 0.0, 1.0, 1.0, 1.0, 1.0, 1.0, 1.0, 1.0, 1.0, 1.0, 0.0, 0.0, 0.0, 1.0, 0.0, 0.0, 0.0, 1.0, 1.0, 1.0, 1.0, 1.0, 1.0, 1.0, 1.0, 1.0, 0.0, 0.0, 0.0, 1.0, 0.0, 0.0, 0.0, 1.0, 1.0, 1.0, 1.0, 1.0, 1.0, 1.0, 1.0, 1.0, 0.0, 0.0, 0.0, 1.0, 0.0, 0.0, 0.0, 1.0, 1.0, 1.0, 1.0, 1.0, 1.0, 1.0, 1.0, 1.0, 0.0, 0.0, 0.0, 1.0, 0.0, 0.0, 0.0, 1.0, 1.0, 1.0, 1.0, 1.0, 1.0, 1.0, 1.0, 1.0, 0.0, 0.0, 0.0, 1.0, 0.0, 0.0, 0.0, 1.0, 1.0, 1.0, 1.0, 1.0, 1.0, 1.0, 1.0, 1.0, 0.0, 0.0, 0.0, 1.0, 0.0, 0.0, 0.0, 1.0, 1.0, 1.0, 1.0, 1.0, 1.0, 1.0, 1.0, 1.0, 0.0, 0.0, 0.0, 1.0, 0.0, 0.0, 0.0, 1.0, 1.0, 1.0, 1.0, 1.0, 1.0, 1.0, 1.0, 1.0, 0.0, 0.0, 0.0, 1.0, 0.0, 0.0, 0.0, 1.0, 1.0, 1.0, 1.0, 1.0, 1.0, 1.0, 1.0, 1.0, 0.0, 0.0, 0.0, 1.0, 0.0, 0.0, 0.0, 1.0, 1.0, 1.0, 1.0, 1.0, 1.0, 1.0, 1.0, 1.0, 0.0, 0.0, 0.0, 1.0, 0.0, 0.0, 0.0, 1.0, 1.0, 1.0, 1.0, 1.0, 1.0, 1.0, 1.0, 1.0, 0.0, 0.0, 0.0, 1.0, 0.0, 0.0, 0.0, 1.0, 1.0, 1.0, 1.0, 1.0, 1.0, 1.0, 1.0, 1.0, 0.0, 0.0, 0.0, 1.0, 0.0, 0.0, 0.0, 1.0, 1.0, 1.0, 1.0, 1.0, 1.0, 1.0, 1.0, 1.0, 0.0, 0.0, 0.0, 1.0, 0.0, 0.0, 0.0, 1.0, 1.0, 1.0, 1.0, 1.0, 1.0, 1.0, 1.0, 1.0, 0.0, 0.0, 0.0, 1.0, 0.0, 0.0, 0.0, 1.0, 1.0, 1.0, 1.0, 1.0, 1.0, 1.0, 1.0, 1.0, 1.0, 1.0, 1.0, 1.0, 1.0, 1.0, 1.0, 1.0, 0.0, 0.0, 0.0, 1.0, 0.0, 0.0, 0.0, 1.0, 1.0, 1.0, 1.0, 1.0, 1.0, 1.0, 1.0, 1.0, 0.0, 0.0, 0.0, 1.0, 0.0, 0.0, 0.0, 1.0, 1.0, 1.0, 1.0, 1.0, 1.0, 1.0, 1.0, 1.0, 0.0, 0.0, 0.0, 1.0, 0.0, 0.0, 0.0, 1.0, 1.0, 1.0, 1.0, 1.0, 1.0, 1.0, 1.0, 1.0, 0.0, 0.0, 0.0, 1.0, 0.0, 0.0, 0.0, 1.0, 1.0, 1.0, 1.0, 1.0, 1.0, 1.0, 1.0, 1.0, 0.0, 0.0, 0.0, 1.0, 0.0, 0.0, 0.0, 1.0, 1.0, 1.0, 1.0, 1.0, 1.0, 1.0, 1.0, 1.0, 0.0, 0.0, 0.0, 1.0, 0.0, 0.0, 0.0, 1.0, 1.0, 1.0, 1.0, 1.0, 1.0, 1.0, 1.0, 1.0, 0.0, 0.0, 0.0, 1.0, 0.0, 0.0, 0.0, 1.0, 1.0, 1.0, 1.0, 1.0, 1.0, 1.0, 1.0, 1.0, 0.0, 0.0, 0.0, 1.0, 0.0, 0.0, 0.0, 1.0, 1.0, 1.0, 1.0, 1.0, 1.0, 1.0, 1.0, 1.0, 0.0, 0.0, 0.0, 1.0, 0.0, 0.0, 0.0, 1.0, 1.0, 1.0, 1.0, 1.0, 1.0, 1.0, 1.0, 1.0, 0.0, 0.0, 0.0, 1.0, 0.0, 0.0, 0.0, 1.0, 1.0, 1.0, 1.0, 1.0, 1.0, 1.0, 1.0, 1.0, 0.0, 0.0, 0.0, 1.0, 0.0, 0.0, 0.0, 1.0, 1.0, 1.0, 1.0, 1.0, 1.0, 1.0, 1.0, 1.0, 0.0, 0.0, 0.0, 1.0, 0.0, 0.0, 0.0, 1.0, 1.0, 1.0, 1.0, 1.0, 1.0, 1.0, 1.0, 1.0, 0.0, 0.0, 0.0, 1.0, 0.0, 0.0, 0.0, 1.0, 1.0, 1.0, 1.0, 1.0, 1.0, 1.0, 1.0, 1.0, 0.0, 0.0, 0.0, 1.0, 0.0, 0.0, 0.0, 1.0, 1.0, 1.0, 1.0, 1.0, 1.0, 1.0, 1.0, 1.0, 0.0, 0.0, 0.0, 1.0, 0.0, 0.0, 0.0, 1.0, 1.0, 1.0, 1.0, 1.0, 1.0, 1.0, 1.0, 1.0, 0.0, 0.0, 0.0, 1.0, 0.0, 0.0, 0.0, 1.0, 1.0, 1.0, 1.0, 1.0, 1.0, 1.0, 1.0, 1.0, 0.0, 0.0, 0.0, 1.0, 0.0, 0.0, 0.0, 1.0, 1.0, 1.0, 1.0, 1.0, 1.0, 1.0, 1.0, 1.0, 0.0, 0.0, 0.0, 1.0, 0.0, 0.0, 0.0, 1.0, 1.0, 1.0, 1.0, 1.0, 1.0, 1.0, 1.0, 1.0, 0.0, 0.0, 0.0, 1.0, 0.0, 0.0, 0.0, 1.0, 1.0, 1.0, 1.0, 1.0, 1.0, 1.0, 1.0, 1.0, 0.0, 0.0, 0.0, 1.0, 0.0, 0.0, 0.0, 1.0, 1.0, 1.0, 1.0, 1.0, 1.0, 1.0, 1.0, 1.0, 0.0, 0.0, 0.0, 1.0, 0.0, 0.0, 0.0, 1.0, 1.0, 1.0, 1.0, 1.0, 1.0, 1.0, 1.0, 1.0, 0.0, 0.0, 0.0, 1.0, 0.0, 0.0, 0.0, 1.0, 1.0, 1.0, 1.0, 1.0, 1.0, 1.0, 1.0, 1.0, 0.0, 0.0, 0.0, 1.0, 0.0, 0.0, 0.0, 1.0, 1.0, 1.0, 1.0, 1.0, 1.0, 1.0, 1.0, 1.0, 0.0, 0.0, 0.0, 1.0, 0.0, 0.0, 0.0, 1.0, 1.0, 1.0, 1.0, 1.0, 1.0, 1.0, 1.0, 1.0, 0.0, 0.0, 0.0, 1.0, 0.0, 0.0, 0.0, 1.0, 1.0, 1.0, 1.0, 1.0, 1.0, 1.0, 1.0, 1.0, 0.0, 0.0, 0.0, 1.0, 0.0, 0.0, 0.0, 1.0, 1.0, 1.0, 1.0, 1.0, 1.0, 1.0, 1.0, 1.0, 0.0, 0.0, 0.0, 1.0, 0.0, 0.0, 0.0, 1.0, 1.0, 1.0, 1.0, 1.0, 1.0, 1.0, 1.0, 1.0, 0.0, 0.0, 0.0, 1.0, 0.0, 0.0, 0.0, 1.0, 1.0, 1.0, 1.0, 1.0, 1.0, 1.0, 1.0, 1.0, 0.0, 0.0, 0.0, 1.0, 0.0, 0.0, 0.0, 1.0, 1.0, 1.0, 1.0, 1.0, 1.0, 1.0, 1.0, 1.0, 0.0, 0.0, 0.0, 1.0, 0.0, 0.0, 0.0, 1.0, 1.0, 1.0, 1.0, 1.0, 1.0, 1.0, 1.0, 1.0, 0.0, 0.0, 0.0, 1.0, 0.0, 0.0, 0.0, 1.0, 1.0, 1.0, 1.0, 1.0, 1.0, 1.0, 1.0, 1.0, 0.0, 0.0, 0.0, 1.0, 0.0, 0.0, 0.0, 1.0, 1.0, 1.0, 1.0, 1.0, 1.0, 1.0, 1.0, 1.0, 0.0, 0.0, 0.0, 1.0, 0.0, 0.0, 0.0, 1.0, 1.0, 1.0, 1.0, 1.0, 1.0, 1.0, 1.0, 1.0, 0.0, 0.0, 0.0, 1.0, 0.0, 0.0, 0.0, 1.0, 1.0, 1.0, 1.0, 1.0, 1.0, 1.0, 1.0, 1.0, 0.0, 0.0, 0.0, 1.0, 0.0, 0.0, 0.0, 1.0, 1.0, 1.0, 1.0, 1.0, 1.0, 1.0, 1.0, 1.0, 0.0, 0.0, 0.0, 1.0, 0.0, 0.0, 0.0, 1.0, 1.0, 1.0, 1.0, 1.0, 1.0, 1.0, 1.0, 1.0, 0.0, 0.0, 0.0, 1.0, 0.0, 0.0, 0.0, 1.0, 1.0, 1.0, 1.0, 1.0, 1.0, 1.0, 1.0, 1.0, 0.0, 0.0, 0.0, 1.0, 0.0, 0.0, 0.0, 1.0, 1.0, 1.0, 1.0, 1.0, 1.0, 1.0, 1.0, 1.0, 0.0, 0.0, 0.0, 1.0, 0.0, 0.0, 0.0, 1.0, 1.0, 1.0, 1.0, 1.0, 1.0, 1.0, 1.0, 1.0, 0.0, 0.0, 0.0, 1.0, 0.0, 0.0, 0.0, 1.0, 1.0, 1.0, 1.0, 1.0, 1.0, 1.0, 1.0, 1.0, 0.0, 0.0, 0.0, 1.0, 0.0, 0.0, 0.0, 1.0, 1.0, 1.0, 1.0, 1.0, 1.0, 1.0, 1.0, 1.0, 0.0, 0.0, 0.0, 1.0, 0.0, 0.0, 0.0, 1.0, 1.0, 1.0, 1.0, 1.0, 1.0, 1.0, 1.0, 1.0, 0.0, 0.0, 0.0, 1.0, 0.0, 0.0, 0.0, 1.0, 1.0, 1.0, 1.0, 1.0, 1.0, 1.0, 1.0, 1.0, 0.0, 0.0, 0.0, 1.0, 0.0, 0.0, 0.0, 1.0, 1.0, 1.0, 1.0, 1.0, 1.0, 1.0, 1.0, 1.0, 0.0, 0.0, 0.0, 1.0, 0.0, 0.0, 0.0, 1.0, 1.0, 1.0, 1.0, 1.0, 1.0, 1.0, 1.0, 1.0, 0.0, 0.0, 0.0, 1.0, 0.0, 0.0, 0.0, 1.0, 1.0, 1.0, 1.0, 1.0, 1.0, 1.0, 1.0, 1.0, 0.0, 0.0, 0.0, 1.0, 0.0, 0.0, 0.0, 1.0, 1.0, 1.0, 1.0, 1.0, 1.0, 1.0, 1.0, 1.0, 0.0, 0.0, 0.0, 1.0, 0.0, 0.0, 0.0, 1.0, 1.0, 1.0, 1.0, 1.0, 1.0, 1.0, 1.0, 1.0, 0.0, 0.0, 0.0, 1.0, 0.0, 0.0, 0.0, 1.0, 1.0, 1.0, 1.0, 1.0, 1.0, 1.0, 1.0, 1.0, 0.0, 0.0, 0.0, 1.0, 0.0, 0.0, 0.0, 1.0, 1.0, 1.0, 1.0, 1.0, 1.0, 1.0, 1.0, 1.0, 0.0, 0.0, 0.0, 1.0, 0.0, 0.0, 0.0, 1.0, 1.0, 1.0, 1.0, 1.0, 1.0, 1.0, 1.0, 1.0, 0.0, 0.0, 0.0, 1.0, 0.0, 0.0, 0.0, 1.0, 1.0, 1.0, 1.0, 1.0, 1.0, 1.0, 1.0, 1.0, 0.0, 0.0, 0.0, 1.0, 0.0, 0.0, 0.0, 1.0, 1.0, 1.0, 1.0, 1.0, 1.0, 1.0, 1.0, 1.0, 0.0, 0.0, 0.0, 1.0, 0.0, 0.0, 0.0, 1.0, 1.0, 1.0, 1.0, 1.0, 1.0, 1.0, 1.0, 1.0, 0.0, 0.0, 0.0, 1.0, 0.0, 0.0, 0.0, 1.0, 1.0, 1.0, 1.0, 1.0, 1.0, 1.0, 1.0, 1.0, 0.0, 0.0, 0.0, 1.0, 0.0, 0.0, 0.0, 1.0, 1.0, 1.0, 1.0, 1.0, 1.0, 1.0, 1.0, 1.0, 0.0, 0.0, 0.0, 1.0, 0.0, 0.0, 0.0, 1.0, 1.0, 1.0, 1.0, 1.0, 1.0, 1.0, 1.0, 1.0, 0.0, 0.0, 0.0, 1.0, 0.0, 0.0, 0.0, 1.0, 1.0, 1.0, 1.0, 1.0, 1.0, 1.0, 1.0, 1.0, 0.0, 0.0, 0.0, 1.0, 0.0, 0.0, 0.0, 1.0, 1.0, 1.0, 1.0, 1.0, 1.0, 1.0, 1.0, 1.0, 0.0, 0.0, 0.0, 1.0, 0.0, 0.0, 0.0, 1.0, 1.0, 1.0, 1.0, 1.0, 1.0, 1.0, 1.0, 1.0, 0.0, 0.0, 0.0, 1.0, 0.0, 0.0, 0.0, 1.0, 1.0, 1.0, 1.0, 1.0, 1.0, 1.0, 1.0, 1.0, 0.0, 0.0, 0.0, 1.0, 0.0, 0.0, 0.0, 1.0, 1.0, 1.0, 1.0, 1.0, 1.0, 1.0, 1.0, 1.0, 0.0, 0.0, 0.0, 1.0, 0.0, 0.0, 0.0, 1.0, 1.0, 1.0, 1.0, 1.0, 1.0, 1.0, 1.0, 1.0, 0.0, 0.0, 0.0, 1.0, 0.0, 0.0, 0.0, 1.0, 0.0, 0.0, 0.0, 1.0, 0.0, 0.0, 0.0, 1.0, 1.0, 1.0, 1.0, 1.0, 1.0, 1.0, 1.0, 1.0, 0.0, 0.0, 0.0, 1.0, 0.0, 0.0, 0.0, 1.0, 1.0, 1.0, 1.0, 1.0, 1.0, 1.0, 1.0, 1.0, 0.0, 0.0, 0.0, 1.0, 0.0, 0.0, 0.0, 1.0, 1.0, 1.0, 1.0, 1.0, 1.0, 1.0, 1.0, 1.0, 0.0, 0.0, 0.0, 1.0, 0.0, 0.0, 0.0, 1.0, 1.0, 1.0, 1.0, 1.0, 1.0, 1.0, 1.0, 1.0, 0.0, 0.0, 0.0, 1.0, 0.0, 0.0, 0.0, 1.0, 1.0, 1.0, 1.0, 1.0, 1.0, 1.0, 1.0, 1.0, 0.0, 0.0, 0.0, 1.0, 0.0, 0.0, 0.0, 1.0, 1.0, 1.0, 1.0, 1.0, 1.0, 1.0, 1.0, 1.0, 0.0, 0.0, 0.0, 1.0, 0.0, 0.0, 0.0, 1.0, 1.0, 1.0, 1.0, 1.0, 1.0, 1.0, 1.0, 1.0, 0.0, 0.0, 0.0, 1.0, 0.0, 0.0, 0.0, 1.0, 1.0, 1.0, 1.0, 1.0, 1.0, 1.0, 1.0, 1.0, 0.0, 0.0, 0.0, 1.0, 0.0, 0.0, 0.0, 1.0, 1.0, 1.0, 1.0, 1.0, 1.0, 1.0, 1.0, 1.0, 0.0, 0.0, 0.0, 1.0, 0.0, 0.0, 0.0, 1.0, 1.0, 1.0, 1.0, 1.0, 1.0, 1.0, 1.0, 1.0, 0.0, 0.0, 0.0, 1.0, 0.0, 0.0, 0.0, 1.0, 1.0, 1.0, 1.0, 1.0, 1.0, 1.0, 1.0, 1.0, 0.0, 0.0, 0.0, 1.0, 0.0, 0.0, 0.0, 1.0, 1.0, 1.0, 1.0, 1.0, 1.0, 1.0, 1.0, 1.0, 0.0, 0.0, 0.0, 1.0, 0.0, 0.0, 0.0, 1.0, 1.0, 1.0, 1.0, 1.0, 1.0, 1.0, 1.0, 1.0, 0.0, 0.0, 0.0, 1.0, 0.0, 0.0, 0.0, 1.0, 1.0, 1.0, 1.0, 1.0, 1.0, 1.0, 1.0, 1.0, 0.0, 0.0, 0.0, 1.0, 0.0, 0.0, 0.0, 1.0, 1.0, 1.0, 1.0, 1.0, 1.0, 1.0, 1.0, 1.0, 0.0, 0.0, 0.0, 1.0, 0.0, 0.0, 0.0, 1.0, 1.0, 1.0, 1.0, 1.0, 1.0, 1.0, 1.0, 1.0, 0.0, 0.0, 0.0, 1.0, 0.0, 0.0, 0.0, 1.0, 1.0, 1.0, 1.0, 1.0, 1.0, 1.0, 1.0, 1.0, 0.0, 0.0, 0.0, 1.0, 0.0, 0.0, 0.0, 1.0, 1.0, 1.0, 1.0, 1.0, 1.0, 1.0, 1.0, 1.0, 0.0, 0.0, 0.0, 1.0, 0.0, 0.0, 0.0, 1.0, 1.0, 1.0, 1.0, 1.0, 1.0, 1.0, 1.0, 1.0, 0.0, 0.0, 0.0, 1.0, 0.0, 0.0, 0.0, 1.0, 1.0, 1.0, 1.0, 1.0, 1.0, 1.0, 1.0, 1.0, 0.0, 0.0, 0.0, 1.0, 0.0, 0.0, 0.0, 1.0, 1.0, 1.0, 1.0, 1.0, 1.0, 1.0, 1.0, 1.0, 0.0, 0.0, 0.0, 1.0, 0.0, 0.0, 0.0, 1.0, 1.0, 1.0, 1.0, 1.0, 1.0, 1.0, 1.0, 1.0, 0.0, 0.0, 0.0, 1.0, 0.0, 0.0, 0.0, 1.0, 1.0, 1.0, 1.0, 1.0, 1.0, 1.0, 1.0, 1.0, 0.0, 0.0, 0.0, 1.0, 0.0, 0.0, 0.0, 1.0, 1.0, 1.0, 1.0, 1.0, 1.0, 1.0, 1.0, 1.0, 0.0, 0.0, 0.0, 1.0, 0.0, 0.0, 0.0, 1.0, 1.0, 1.0, 1.0, 1.0, 1.0, 1.0, 1.0, 1.0, 0.0, 0.0, 0.0, 1.0, 0.0, 0.0, 0.0, 1.0, 1.0, 1.0, 1.0, 1.0, 1.0, 1.0, 1.0, 1.0, 0.0, 0.0, 0.0, 1.0, 0.0, 0.0, 0.0, 1.0, 1.0, 1.0, 1.0, 1.0, 1.0, 1.0, 1.0, 1.0, 0.0, 0.0, 0.0, 1.0, 0.0, 0.0, 0.0, 1.0, 1.0, 1.0, 1.0, 1.0, 1.0, 1.0, 1.0, 1.0, 0.0, 0.0, 0.0, 1.0, 0.0, 0.0, 0.0, 1.0, 1.0, 1.0, 1.0, 1.0, 1.0, 1.0, 1.0, 1.0, 0.0, 0.0, 0.0, 1.0, 0.0, 0.0, 0.0, 1.0, 1.0, 1.0, 1.0, 1.0, 1.0, 1.0, 1.0, 1.0, 0.0, 0.0, 0.0, 1.0, 0.0, 0.0, 0.0, 1.0, 1.0, 1.0, 1.0, 1.0, 1.0, 1.0, 1.0, 1.0, 0.0, 0.0, 0.0, 1.0, 0.0, 0.0, 0.0, 1.0, 1.0, 1.0, 1.0, 1.0, 1.0, 1.0, 1.0, 1.0, 0.0, 0.0, 0.0, 1.0, 0.0, 0.0, 0.0, 1.0, 1.0, 1.0, 1.0, 1.0, 1.0, 1.0, 1.0, 1.0, 0.0, 0.0, 0.0, 1.0, 0.0, 0.0, 0.0, 1.0, 1.0, 1.0, 1.0, 1.0, 1.0, 1.0, 1.0, 1.0, 0.0, 0.0, 0.0, 1.0, 0.0, 0.0, 0.0, 1.0, 1.0, 1.0, 1.0, 1.0, 1.0, 1.0, 1.0, 1.0, 0.0, 0.0, 0.0, 1.0, 0.0, 0.0, 0.0, 1.0, 1.0, 1.0, 1.0, 1.0, 1.0, 1.0, 1.0, 1.0, 0.0, 0.0, 0.0, 1.0, 0.0, 0.0, 0.0, 1.0, 1.0, 1.0, 1.0, 1.0, 1.0, 1.0, 1.0, 1.0, 0.0, 0.0, 0.0, 1.0, 0.0, 0.0, 0.0, 1.0, 1.0, 1.0, 1.0, 1.0, 1.0, 1.0, 1.0, 1.0, 0.0, 0.0, 0.0, 1.0, 0.0, 0.0, 0.0, 1.0, 1.0, 1.0, 1.0, 1.0, 1.0, 1.0, 1.0, 1.0, 0.0, 0.0, 0.0, 1.0, 0.0, 0.0, 0.0, 1.0, 1.0, 1.0, 1.0, 1.0, 1.0, 1.0, 1.0, 1.0, 0.0, 0.0, 0.0, 1.0, 0.0, 0.0, 0.0, 1.0, 1.0, 1.0, 1.0, 1.0, 1.0, 1.0, 1.0, 1.0, 0.0, 0.0, 0.0, 1.0, 0.0, 0.0, 0.0, 1.0, 1.0, 1.0, 1.0, 1.0, 1.0, 1.0, 1.0, 1.0, 0.0, 0.0, 0.0, 1.0, 0.0, 0.0, 0.0, 1.0, 1.0, 1.0, 1.0, 1.0, 1.0, 1.0, 1.0, 1.0, 0.0, 0.0, 0.0, 1.0, 0.0, 0.0, 0.0, 1.0, 1.0, 1.0, 1.0, 1.0, 1.0, 1.0, 1.0, 1.0, 0.0, 0.0, 0.0, 1.0, 0.0, 0.0, 0.0, 1.0, 1.0, 1.0, 1.0, 1.0, 1.0, 1.0, 1.0, 1.0, 0.0, 0.0, 0.0, 1.0, 0.0, 0.0, 0.0, 1.0, 1.0, 1.0, 1.0, 1.0, 1.0, 1.0, 1.0, 1.0, 0.0, 0.0, 0.0, 1.0, 0.0, 0.0, 0.0, 1.0, 1.0, 1.0, 1.0, 1.0, 1.0, 1.0, 1.0, 1.0, 0.0, 0.0, 0.0, 1.0, 0.0, 0.0, 0.0, 1.0, 1.0, 1.0, 1.0, 1.0, 1.0, 1.0, 1.0, 1.0, 0.0, 0.0, 0.0, 1.0, 0.0, 0.0, 0.0, 1.0, 1.0, 1.0, 1.0, 1.0, 1.0, 1.0, 1.0, 1.0, 0.0, 0.0, 0.0, 1.0, 0.0, 0.0, 0.0, 1.0, 1.0, 1.0, 1.0, 1.0, 1.0, 1.0, 1.0, 1.0, 0.0, 0.0, 0.0, 1.0, 0.0, 0.0, 0.0, 1.0, 1.0, 1.0, 1.0, 1.0, 1.0, 1.0, 1.0, 1.0, 0.0, 0.0, 0.0, 1.0, 0.0, 0.0, 0.0, 1.0, 1.0, 1.0, 1.0, 1.0, 1.0, 1.0, 1.0, 1.0, 0.0, 0.0, 0.0, 1.0, 0.0, 0.0, 0.0, 1.0, 1.0, 1.0, 1.0, 1.0, 1.0, 1.0, 1.0, 1.0, 0.0, 0.0, 0.0, 1.0, 0.0, 0.0, 0.0, 1.0, 1.0, 1.0, 1.0, 1.0, 1.0, 1.0, 1.0, 1.0, 0.0, 0.0, 0.0, 1.0, 0.0, 0.0, 0.0, 1.0, 1.0, 1.0, 1.0, 1.0, 1.0, 1.0, 1.0, 1.0, 0.0, 0.0, 0.0, 1.0, 0.0, 0.0, 0.0, 1.0, 1.0, 1.0, 1.0, 1.0, 1.0, 1.0, 1.0, 1.0, 0.0, 0.0, 0.0, 1.0, 0.0, 0.0, 0.0, 1.0, 1.0, 1.0, 1.0, 1.0, 1.0, 1.0, 1.0, 1.0, 0.0, 0.0, 0.0, 1.0, 0.0, 0.0, 0.0, 1.0, 1.0, 1.0, 1.0, 1.0, 1.0, 1.0, 1.0, 1.0, 0.0, 0.0, 0.0, 1.0, 0.0, 0.0, 0.0, 1.0, 1.0, 1.0, 1.0, 1.0, 1.0, 1.0, 1.0, 1.0, 0.0, 0.0, 0.0, 1.0, 0.0, 0.0, 0.0, 1.0, 1.0, 1.0, 1.0, 1.0, 1.0, 1.0, 1.0, 1.0, 0.0, 0.0, 0.0, 1.0, 0.0, 0.0, 0.0, 1.0, 1.0, 1.0, 1.0, 1.0, 1.0, 1.0, 1.0, 1.0, 0.0, 0.0, 0.0, 1.0, 0.0, 0.0, 0.0, 1.0, 1.0, 1.0, 1.0, 1.0, 1.0, 1.0, 1.0, 1.0, 0.0, 0.0, 0.0, 1.0, 0.0, 0.0, 0.0, 1.0, 1.0, 1.0, 1.0, 1.0, 1.0, 1.0, 1.0, 1.0, 0.0, 0.0, 0.0, 1.0, 0.0, 0.0, 0.0, 1.0, 1.0, 1.0, 1.0, 1.0, 1.0, 1.0, 1.0, 1.0])
me_x.materials.append(mat_x)
me_x.use_remesh_fix_poles = True
me_x.use_remesh_preserve_attributes = False
me_x.use_mirror_vertex_groups = False
me_x.use_paint_bone_selection = False
me_x.use_paint_mask_vertex = True
me_x.update()

# ---- objects
ob_x = bpy.data.objects.new('Окружность', me_x)

# ---- transforms, parenting, visibility, modifiers, constraints
ob_x.location = (0.0, 0.0, 0.0)
ob_x.visible_shadow = False
ob_x.lineart.crease_threshold = 0.0

# ---- collection membership
col_collection.objects.link(ob_x)

# ---- scene / render settings (as saved in the file)
scene.frame_start = 1; scene.frame_end = 250; scene.frame_set(1)
scene.render.engine = 'BLENDER_EEVEE_NEXT'
scene.cycles.use_denoising = False
scene.cycles.samples = 128
scene.cycles.sampling_pattern = 'TABULATED_SOBOL'
scene.cycles.use_adaptive_sampling = False
scene.cycles.use_light_tree = False
scene.view_settings.view_transform = 'Filmic'
bpy.context.view_layer.update()

# ---- added for rendering (the .blend has no active camera and no usable light): camera, sun
cam_auto = bpy.data.cameras.new('AutoCamera')
cam_auto.lens = 50.0
cam_auto.sensor_width = 36.0
cam_auto.clip_end = 1000.0
ob_auto_camera = bpy.data.objects.new('AutoCamera', cam_auto)
scene.collection.objects.link(ob_auto_camera)
ob_auto_camera.location = (3.77931, -4.53517, 3.02345)
ob_auto_camera.rotation_euler = (1.09748, -7.21219e-08, 0.694738)
scene.camera = ob_auto_camera
light_auto_sun = bpy.data.lights.new('AutoSun', 'SUN')
light_auto_sun.energy = 3.0
light_auto_sun.angle = 0.0523599
ob_auto_sun = bpy.data.objects.new('AutoSun', light_auto_sun)
scene.collection.objects.link(ob_auto_sun)
ob_auto_sun.rotation_euler = (0.872665, 0.174533, 0.523599)
bpy.context.view_layer.update()
